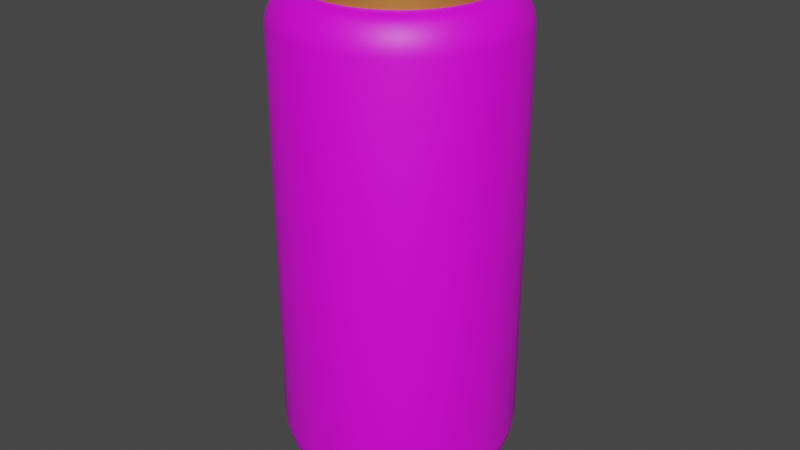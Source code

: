# Source: puszkowe.blend  (saved by Blender 3.2.14; exported with 4.5.12 LTS)
import bpy
from mathutils import Matrix  # noqa: F401  (used for matrix-valued properties, if any)

bpy.ops.wm.read_factory_settings(use_empty=True)
scene = bpy.context.scene
scene.name = 'Scene'

# ---- collections
col_collection = bpy.data.collections.new('Collection'); scene.collection.children.link(col_collection)

# ---- images (referenced by path relative to the original .blend; pixels are not part of the script)
import os
ASSET_DIR = os.environ.get("B2B_ASSET_DIR", "")  # directory of the original .blend (textures are referenced by path, not embedded)
HERE = os.path.dirname(os.path.abspath(__file__))  # packed textures are extracted next to this script under _unpacked/

def load_image(name, relpath, width, height, colorspace="sRGB"):
    """Load a texture the original file referenced (path relative to the .blend, or extracted next to this script)."""
    p = next((c for c in (os.path.join(HERE, relpath), os.path.join(ASSET_DIR, relpath)) if relpath and os.path.exists(c)), "")
    if p:
        img = bpy.data.images.load(p, check_existing=True)
        img.name = name
    else:  # same state as the original file: an image datablock whose file is absent (Cycles renders it pink)
        img = bpy.data.images.new(name, width, height)
        img.source = "FILE"
        img.filepath = "//" + (relpath or name)
    img.colorspace_settings.name = colorspace
    return img
img_puszkowe_png_001 = load_image('puszkowe.png.001', 'puszkowe.png', 1024, 1024, 'sRGB')

# ---- materials (node trees are filled in below, after node groups)
mat_material_001 = bpy.data.materials.new('Material.001')
mat_material_001.use_transparent_shadow = False
mat_material_002 = bpy.data.materials.new('Material.002')
mat_material_002.use_transparent_shadow = False

# ---- node groups
ng_auto_smooth = bpy.data.node_groups.new('Auto Smooth', 'GeometryNodeTree')
_s = ng_auto_smooth.interface.new_socket(name='Geometry', in_out='OUTPUT', socket_type='NodeSocketGeometry')
_s = ng_auto_smooth.interface.new_socket(name='Geometry', in_out='INPUT', socket_type='NodeSocketGeometry')
_s = ng_auto_smooth.interface.new_socket(name='Angle', in_out='INPUT', socket_type='NodeSocketFloat')
_s.subtype = 'ANGLE'
_s.min_value = 0.0
_s.max_value = 3.142
ng_auto_smooth.is_modifier = True
_N = ng_auto_smooth.nodes; _L = ng_auto_smooth.links
n0 = _N.new('NodeGroupOutput'); n0.name = 'Group Output'; n0.location = (480, -100)
n1 = _N.new('NodeGroupInput'); n1.name = 'Group Input'; n1.location = (-420, -300)
n2 = _N.new('NodeGroupInput'); n2.name = 'Group Input.001'; n2.location = (-60, -100)
n3 = _N.new('GeometryNodeSetShadeSmooth'); n3.name = 'Set Shade Smooth'; n3.location = (120, -100)
n3.domain = 'EDGE'
n4 = _N.new('GeometryNodeSetShadeSmooth'); n4.name = 'Set Shade Smooth.001'; n4.location = (300, -100)
n5 = _N.new('GeometryNodeInputMeshEdgeAngle'); n5.name = 'Edge Angle'; n5.location = (-420, -220)
n6 = _N.new('GeometryNodeInputEdgeSmooth'); n6.name = 'Is Edge Smooth'; n6.location = (-60, -160)
n7 = _N.new('GeometryNodeInputShadeSmooth'); n7.name = 'Is Face Smooth'; n7.location = (-240, -340)
n8 = _N.new('FunctionNodeBooleanMath'); n8.name = 'Boolean Math'; n8.location = (-60, -220)
n9 = _N.new('FunctionNodeCompare'); n9.name = 'Compare'; n9.location = (-240, -180)
n9.operation = 'LESS_EQUAL'
_L.new(n5.outputs[0], n9.inputs[0])
_L.new(n4.outputs[0], n0.inputs[0])
_L.new(n1.outputs[1], n9.inputs[1])
_L.new(n9.outputs[0], n8.inputs[0])
_L.new(n7.outputs[0], n8.inputs[1])
_L.new(n2.outputs[0], n3.inputs[0])
_L.new(n6.outputs[0], n3.inputs[1])
_L.new(n3.outputs[0], n4.inputs[0])
_L.new(n8.outputs[0], n3.inputs[2])
n0.is_active_output = True

# ---- material node trees
mat_material_001.use_nodes = True; mat_material_001.node_tree.nodes.clear()
_N = mat_material_001.node_tree.nodes; _L = mat_material_001.node_tree.links
n0 = _N.new('ShaderNodeBsdfPrincipled'); n0.name = 'Principled BSDF'; n0.location = (10, 300)
n0.distribution = 'GGX'
n0.subsurface_method = 'RANDOM_WALK_SKIN'
n0.inputs[3].default_value = 1.45
n0.inputs[27].default_value = (0.0, 0.0, 0.0, 1.0)
n0.inputs[28].default_value = 1.0
n1 = _N.new('ShaderNodeOutputMaterial'); n1.name = 'Material Output'; n1.location = (300, 300)
n2 = _N.new('ShaderNodeTexImage'); n2.name = 'Image Texture'; n2.location = (-357, 185)
n2.image = img_puszkowe_png_001
_L.new(n0.outputs[0], n1.inputs[0])
_L.new(n2.outputs[0], n0.inputs[0])
n1.is_active_output = True
mat_material_002.use_nodes = True; mat_material_002.node_tree.nodes.clear()
_N = mat_material_002.node_tree.nodes; _L = mat_material_002.node_tree.links
n0 = _N.new('ShaderNodeBsdfPrincipled'); n0.name = 'Principled BSDF'; n0.location = (10, 300)
n0.distribution = 'GGX'
n0.subsurface_method = 'RANDOM_WALK_SKIN'
n0.inputs[0].default_value = (0.65, 0.3099, 0.06346, 1.0)
n0.inputs[1].default_value = 0.7165
n0.inputs[2].default_value = 0.689
n0.inputs[3].default_value = 1.45
n0.inputs[13].default_value = 0.003937
n0.inputs[27].default_value = (0.0, 0.0, 0.0, 1.0)
n0.inputs[28].default_value = 1.0
n1 = _N.new('ShaderNodeOutputMaterial'); n1.name = 'Material Output'; n1.location = (300, 300)
_L.new(n0.outputs[0], n1.inputs[0])
n1.is_active_output = True

# ---- world
world_world = bpy.data.worlds.new('World'); scene.world = world_world
world_world.use_nodes = True; world_world.node_tree.nodes.clear()
_N = world_world.node_tree.nodes; _L = world_world.node_tree.links
n0 = _N.new('ShaderNodeOutputWorld'); n0.name = 'World Output'; n0.location = (300, 300)
n1 = _N.new('ShaderNodeBackground'); n1.name = 'Background'; n1.location = (10, 300)
n1.inputs[0].default_value = (0.05088, 0.05088, 0.05088, 1.0)
_L.new(n1.outputs[0], n0.inputs[0])
n0.is_active_output = True
world_world.color = (0.05088, 0.05088, 0.05088)
world_world.use_sun_shadow = False
world_world.sun_shadow_jitter_overblur = 0.0

# ---- meshes
me_cylinder = bpy.data.meshes.new('Cylinder')
me_cylinder.from_pydata([(3.674e-09, 0.934, -1.065), (0.0, -0.2655, 1.147), (0.1822, 0.9161, -1.065), (0.1822, 0.9161, 1.065), (0.05532, -0.2711, 1.147), (6.178e-09, 0.934, 1.065), (0.1069, -0.2876, 1.147), (0.3574, 0.8629, -1.065), (0.3574, 0.8629, 1.065), (0.1511, -0.3139, 1.147), (0.5189, 0.7766, -1.065), (0.5189, 0.7766, 1.065), (0.6604, 0.6604, -1.065), (0.1851, -0.3481, 1.147), (0.6604, 0.6604, 1.065), (0.2065, -0.3879, 1.147), (0.7766, 0.5189, -1.065), (0.7766, 0.5189, 1.065), (0.2137, -0.4306, 1.147), (0.8629, 0.3574, -1.065), (0.8629, 0.3574, 1.065), (0.2065, -0.4733, 1.147), (0.9161, 0.1822, -1.065), (0.9161, 0.1822, 1.065), (0.934, -4.127e-08, -1.065), (0.1851, -0.5132, 1.147), (0.934, -4.127e-08, 1.065), (0.9161, -0.1822, -1.065), (0.1511, -0.5473, 1.147), (0.9161, -0.1822, 1.065), (0.1069, -0.5736, 1.147), (0.8629, -0.3574, -1.065), (0.8629, -0.3574, 1.065), (0.7766, -0.5189, -1.065), (0.05532, -0.5901, 1.147), (0.7766, -0.5189, 1.065), (0.6604, -0.6604, -1.065), (-1.869e-08, -0.5957, 1.147), (0.6604, -0.6604, 1.065), (0.5189, -0.7766, -1.065), (-0.05532, -0.5901, 1.147), (0.5189, -0.7766, 1.065), (-0.1069, -0.5736, 1.147), (0.3574, -0.8629, -1.065), (0.3574, -0.8629, 1.065), (-0.1511, -0.5473, 1.147), (0.1822, -0.9161, -1.065), (0.1822, -0.9161, 1.065), (-0.1851, -0.5132, 1.147), (-7.798e-08, -0.934, -1.065), (-7.548e-08, -0.934, 1.065), (-0.2065, -0.4733, 1.147), (-0.1822, -0.9161, -1.065), (-0.1822, -0.9161, 1.065), (-0.2137, -0.4306, 1.147), (-0.3574, -0.8629, -1.065), (-0.3574, -0.8629, 1.065), (-0.5189, -0.7766, -1.065), (-0.2065, -0.3879, 1.147), (-0.5189, -0.7766, 1.065), (-0.1851, -0.3481, 1.147), (-0.6604, -0.6604, -1.065), (-0.6604, -0.6604, 1.065), (-0.7766, -0.5189, -1.065), (-0.1511, -0.3139, 1.147), (-0.7766, -0.5189, 1.065), (-0.1069, -0.2876, 1.147), (-0.8629, -0.3574, -1.065), (-0.8629, -0.3574, 1.065), (-0.05532, -0.2711, 1.147), (-0.9161, -0.1822, -1.065), (-0.9161, -0.1822, 1.065), (-0.934, 1.069e-08, -1.065), (-0.934, 1.069e-08, 1.065), (-0.9161, 0.1822, -1.065), (-0.9161, 0.1822, 1.065), (-0.8629, 0.3574, -1.065), (-0.8629, 0.3574, 1.065), (-0.7766, 0.5189, -1.065), (-0.7766, 0.5189, 1.065), (-0.6604, 0.6604, -1.065), (-0.6604, 0.6604, 1.065), (-0.5189, 0.7766, -1.065), (-0.5189, 0.7766, 1.065), (-0.3574, 0.8629, -1.065), (-0.3574, 0.8629, 1.065), (-0.1822, 0.9161, -1.065), (-0.1822, 0.9161, 1.065), (6.396e-09, 0.9024, -1.089), (0.176, 0.885, -1.089), (0.176, 0.885, 1.089), (7.26e-09, 0.9024, 1.089), (0.3453, 0.8337, -1.089), (0.3453, 0.8337, 1.089), (0.5013, 0.7503, -1.089), (0.5013, 0.7503, 1.089), (0.6381, 0.6381, -1.089), (0.6381, 0.6381, 1.089), (0.7503, 0.5013, -1.089), (0.7503, 0.5013, 1.089), (0.8337, 0.3453, -1.089), (0.8337, 0.3453, 1.089), (0.885, 0.176, -1.089), (0.885, 0.176, 1.089), (0.9024, -4.048e-08, -1.089), (0.9024, -4.095e-08, 1.089), (0.885, -0.176, -1.089), (0.885, -0.176, 1.089), (0.8337, -0.3453, -1.089), (0.8337, -0.3453, 1.089), (0.7503, -0.5013, -1.089), (0.7503, -0.5013, 1.089), (0.6381, -0.6381, -1.089), (0.6381, -0.6381, 1.089), (0.5013, -0.7503, -1.089), (0.5013, -0.7503, 1.089), (0.3453, -0.8337, -1.089), (0.3453, -0.8337, 1.089), (0.176, -0.885, -1.089), (0.176, -0.885, 1.089), (-7.249e-08, -0.9024, -1.089), (-7.163e-08, -0.9024, 1.089), (-0.176, -0.885, -1.089), (-0.176, -0.885, 1.089), (-0.3453, -0.8337, -1.089), (-0.3453, -0.8337, 1.089), (-0.5013, -0.7503, -1.089), (-0.5013, -0.7503, 1.089), (-0.6381, -0.6381, -1.089), (-0.6381, -0.6381, 1.089), (-0.7503, -0.5013, -1.089), (-0.7503, -0.5013, 1.089), (-0.8337, -0.3453, -1.089), (-0.8337, -0.3453, 1.089), (-0.885, -0.176, -1.089), (-0.885, -0.176, 1.089), (-0.9024, 9.726e-09, -1.089), (-0.9024, 9.258e-09, 1.089), (-0.885, 0.176, -1.089), (-0.885, 0.176, 1.089), (-0.8337, 0.3453, -1.089), (-0.8337, 0.3453, 1.089), (-0.7503, 0.5013, -1.089), (-0.7503, 0.5013, 1.089), (-0.6381, 0.6381, -1.089), (-0.6381, 0.6381, 1.089), (-0.5013, 0.7503, -1.089), (-0.5013, 0.7503, 1.089), (-0.3453, 0.8337, -1.089), (-0.3453, 0.8337, 1.089), (-0.176, 0.885, -1.089), (-0.176, 0.885, 1.089), (8.454e-09, 0.9024, -1.119), (0.176, 0.885, -1.119), (0.1482, 0.7452, 1.119), (7.59e-09, 0.7598, 1.119), (0.3453, 0.8337, -1.119), (0.2908, 0.7019, 1.119), (0.5013, 0.7503, -1.119), (0.4221, 0.6317, 1.119), (0.6381, 0.6381, -1.119), (0.5372, 0.5372, 1.119), (0.7503, 0.5013, -1.119), (0.6317, 0.4221, 1.119), (0.8337, 0.3453, -1.119), (0.7019, 0.2908, 1.119), (0.885, 0.176, -1.119), (0.7452, 0.1482, 1.119), (0.9024, -4.02e-08, -1.119), (0.7598, -3.555e-08, 1.119), (0.885, -0.176, -1.119), (0.7452, -0.1482, 1.119), (0.8337, -0.3453, -1.119), (0.7019, -0.2908, 1.119), (0.7503, -0.5013, -1.119), (0.6317, -0.4221, 1.119), (0.6381, -0.6381, -1.119), (0.5372, -0.5372, 1.119), (0.5013, -0.7503, -1.119), (0.4221, -0.6317, 1.119), (0.3453, -0.8337, -1.119), (0.2908, -0.7019, 1.119), (0.176, -0.885, -1.119), (0.1482, -0.7452, 1.119), (-7.043e-08, -0.9024, -1.119), (-6.349e-08, -0.7598, 1.119), (-0.176, -0.885, -1.119), (-0.1482, -0.7452, 1.119), (-0.3453, -0.8337, -1.119), (-0.2908, -0.7019, 1.119), (-0.5013, -0.7503, -1.119), (-0.4221, -0.6317, 1.119), (-0.6381, -0.6381, -1.119), (-0.5372, -0.5372, 1.119), (-0.7503, -0.5013, -1.119), (-0.6317, -0.4221, 1.119), (-0.8337, -0.3453, -1.119), (-0.7019, -0.2908, 1.119), (-0.885, -0.176, -1.119), (-0.7452, -0.1482, 1.119), (-0.9024, 1e-08, -1.119), (-0.7598, 8.3e-09, 1.119), (-0.885, 0.176, -1.119), (-0.7452, 0.1482, 1.119), (-0.8337, 0.3453, -1.119), (-0.7019, 0.2908, 1.119), (-0.7503, 0.5013, -1.119), (-0.6317, 0.4221, 1.119), (-0.6381, 0.6381, -1.119), (-0.5372, 0.5372, 1.119), (-0.5013, 0.7503, -1.119), (-0.4221, 0.6317, 1.119), (-0.3453, 0.8337, -1.119), (-0.2908, 0.7019, 1.119), (-0.176, 0.885, -1.119), (-0.1482, 0.7452, 1.119), (0.1651, 0.8302, 1.119), (4.995e-09, 0.8464, 1.119), (0.3239, 0.782, 1.119), (0.4702, 0.7038, 1.119), (0.5985, 0.5985, 1.119), (0.7038, 0.4702, 1.119), (0.782, 0.3239, 1.119), (0.8302, 0.1651, 1.119), (0.8464, -3.879e-08, 1.119), (0.8302, -0.1651, 1.119), (0.782, -0.3239, 1.119), (0.7038, -0.4702, 1.119), (0.5985, -0.5985, 1.119), (0.4702, -0.7038, 1.119), (0.3239, -0.782, 1.119), (0.1651, -0.8302, 1.119), (-6.9e-08, -0.8464, 1.119), (-0.1651, -0.8302, 1.119), (-0.3239, -0.782, 1.119), (-0.4702, -0.7038, 1.119), (-0.5985, -0.5985, 1.119), (-0.7038, -0.4702, 1.119), (-0.782, -0.3239, 1.119), (-0.8302, -0.1651, 1.119), (-0.8464, 8.3e-09, 1.119), (-0.8302, 0.1651, 1.119), (-0.782, 0.3239, 1.119), (-0.7038, 0.4702, 1.119), (-0.5985, 0.5985, 1.119), (-0.4702, 0.7038, 1.119), (-0.3239, 0.782, 1.119), (-0.1651, 0.8302, 1.119), (0.1415, 0.7112, 1.16), (3.912e-09, 0.7251, 1.16), (0.2775, 0.6699, 1.16), (0.4028, 0.6029, 1.16), (0.5127, 0.5127, 1.16), (0.6029, 0.4028, 1.16), (0.6699, 0.2775, 1.16), (0.7112, 0.1415, 1.16), (0.7251, -3.444e-08, 1.16), (0.7112, -0.1415, 1.16), (0.6699, -0.2775, 1.16), (0.6029, -0.4028, 1.16), (0.5127, -0.5127, 1.16), (0.4028, -0.6029, 1.16), (0.2775, -0.6699, 1.16), (0.1415, -0.7112, 1.16), (-6.561e-08, -0.7251, 1.16), (-0.1415, -0.7112, 1.16), (-0.2775, -0.6699, 1.16), (-0.4028, -0.6029, 1.16), (-0.5127, -0.5127, 1.16), (-0.6029, -0.4028, 1.16), (-0.6699, -0.2775, 1.16), (-0.7112, -0.1415, 1.16), (-0.7251, 8.366e-09, 1.16), (-0.7112, 0.1415, 1.16), (-0.6699, 0.2775, 1.16), (-0.6029, 0.4028, 1.16), (-0.5127, 0.5127, 1.16), (-0.4028, 0.6029, 1.16), (-0.2775, 0.6699, 1.16), (-0.1415, 0.7112, 1.16), (0.1482, 0.7452, 1.16), (3.133e-09, 0.7598, 1.16), (0.2908, 0.7019, 1.16), (0.4221, 0.6317, 1.16), (0.5372, 0.5372, 1.16), (0.6317, 0.4221, 1.16), (0.7019, 0.2908, 1.16), (0.7452, 0.1482, 1.16), (0.7598, -3.535e-08, 1.16), (0.7452, -0.1482, 1.16), (0.7019, -0.2908, 1.16), (0.6317, -0.4221, 1.16), (0.5372, -0.5372, 1.16), (0.4221, -0.6317, 1.16), (0.2908, -0.7019, 1.16), (0.1482, -0.7452, 1.16), (-6.794e-08, -0.7598, 1.16), (-0.1482, -0.7452, 1.16), (-0.2908, -0.7019, 1.16), (-0.4221, -0.6317, 1.16), (-0.5372, -0.5372, 1.16), (-0.6317, -0.4221, 1.16), (-0.7019, -0.2908, 1.16), (-0.7452, -0.1482, 1.16), (-0.7598, 8.495e-09, 1.16), (-0.7452, 0.1482, 1.16), (-0.7019, 0.2908, 1.16), (-0.6317, 0.4221, 1.16), (-0.5372, 0.5372, 1.16), (-0.4221, 0.6317, 1.16), (-0.2908, 0.7019, 1.16), (-0.1482, 0.7452, 1.16), (0.1415, 0.7112, 1.151), (9.159e-10, 0.7251, 1.151), (0.2775, 0.6699, 1.151), (0.4028, 0.6029, 1.151), (0.5127, 0.5127, 1.151), (0.6029, 0.4028, 1.151), (0.6699, 0.2775, 1.151), (0.7112, 0.1415, 1.151), (0.7251, -3.449e-08, 1.151), (0.7112, -0.1415, 1.151), (0.6699, -0.2775, 1.151), (0.6029, -0.4028, 1.151), (0.5127, -0.5127, 1.151), (0.4028, -0.6029, 1.151), (0.2775, -0.6699, 1.151), (0.1415, -0.7112, 1.151), (-6.86e-08, -0.7251, 1.151), (-0.1415, -0.7112, 1.151), (-0.2775, -0.6699, 1.151), (-0.4028, -0.6029, 1.151), (-0.5127, -0.5127, 1.151), (-0.6029, -0.4028, 1.151), (-0.6699, -0.2775, 1.151), (-0.7112, -0.1415, 1.151), (-0.7251, 8.32e-09, 1.151), (-0.7112, 0.1415, 1.151), (-0.6699, 0.2775, 1.151), (-0.6029, 0.4028, 1.151), (-0.5127, 0.5127, 1.151), (-0.4028, 0.6029, 1.151), (-0.2775, 0.6699, 1.151), (-0.1415, 0.7112, 1.151), (0.0, 1.0, 0.9707), (1.957e-09, 0.9791, 1.021), (0.191, 0.9603, 1.021), (0.1951, 0.9808, 0.9707), (0.3747, 0.9046, 1.021), (0.3827, 0.9239, 0.9707), (0.544, 0.8141, 1.021), (0.5556, 0.8315, 0.9707), (0.6923, 0.6923, 1.021), (0.7071, 0.7071, 0.9707), (0.8141, 0.544, 1.021), (0.8315, 0.5556, 0.9707), (0.9046, 0.3747, 1.021), (0.9239, 0.3827, 0.9707), (0.9603, 0.191, 1.021), (0.9808, 0.1951, 0.9707), (0.9791, -4.294e-08, 1.021), (1.0, -4.371e-08, 0.9707), (0.9603, -0.191, 1.021), (0.9808, -0.1951, 0.9707), (0.9046, -0.3747, 1.021), (0.9239, -0.3827, 0.9707), (0.8141, -0.544, 1.021), (0.8315, -0.5556, 0.9707), (0.6923, -0.6923, 1.021), (0.7071, -0.7071, 0.9707), (0.544, -0.8141, 1.021), (0.5556, -0.8315, 0.9707), (0.3747, -0.9046, 1.021), (0.3827, -0.9239, 0.9707), (0.191, -0.9603, 1.021), (0.1951, -0.9808, 0.9707), (-8.364e-08, -0.9791, 1.021), (-8.742e-08, -1.0, 0.9707), (-0.191, -0.9603, 1.021), (-0.1951, -0.9808, 0.9707), (-0.3747, -0.9046, 1.021), (-0.3827, -0.9239, 0.9707), (-0.544, -0.8141, 1.021), (-0.5556, -0.8315, 0.9707), (-0.6923, -0.6923, 1.021), (-0.7071, -0.7071, 0.9707), (-0.8141, -0.544, 1.021), (-0.8315, -0.5556, 0.9707), (-0.9046, -0.3747, 1.021), (-0.9239, -0.3827, 0.9707), (-0.9603, -0.191, 1.021), (-0.9808, -0.1951, 0.9707), (-0.9791, 1.153e-08, 1.021), (-1.0, 1.192e-08, 0.9707), (-0.9603, 0.191, 1.021), (-0.9808, 0.1951, 0.9707), (-0.9046, 0.3747, 1.021), (-0.9239, 0.3827, 0.9707), (-0.8141, 0.544, 1.021), (-0.8315, 0.5556, 0.9707), (-0.6923, 0.6923, 1.021), (-0.7071, 0.7071, 0.9707), (-0.544, 0.8141, 1.021), (-0.5556, 0.8315, 0.9707), (-0.3747, 0.9046, 1.021), (-0.3827, 0.9239, 0.9707), (-0.191, 0.9603, 1.021), (-0.1951, 0.9808, 0.9707), (1.981e-09, 0.9644, -1.035), (0.0, 1.0, -0.9501), (0.1951, 0.9808, -0.9501), (0.1881, 0.9459, -1.035), (0.3827, 0.9239, -0.9501), (0.3691, 0.891, -1.035), (0.5556, 0.8315, -0.9501), (0.5358, 0.8019, -1.035), (0.7071, 0.7071, -0.9501), (0.6819, 0.6819, -1.035), (0.8315, 0.5556, -0.9501), (0.8019, 0.5358, -1.035), (0.9239, 0.3827, -0.9501), (0.891, 0.3691, -1.035), (0.9808, 0.1951, -0.9501), (0.9459, 0.1881, -1.035), (1.0, -4.371e-08, -0.9501), (0.9644, -4.24e-08, -1.035), (0.9808, -0.1951, -0.9501), (0.9459, -0.1881, -1.035), (0.9239, -0.3827, -0.9501), (0.891, -0.3691, -1.035), (0.8315, -0.5556, -0.9501), (0.8019, -0.5358, -1.035), (0.7071, -0.7071, -0.9501), (0.6819, -0.6819, -1.035), (0.5556, -0.8315, -0.9501), (0.5358, -0.8019, -1.035), (0.3827, -0.9239, -0.9501), (0.3691, -0.891, -1.035), (0.1951, -0.9808, -0.9501), (0.1881, -0.9459, -1.035), (-8.742e-08, -1.0, -0.9501), (-8.233e-08, -0.9644, -1.035), (-0.1951, -0.9808, -0.9501), (-0.1881, -0.9459, -1.035), (-0.3827, -0.9239, -0.9501), (-0.3691, -0.891, -1.035), (-0.5556, -0.8315, -0.9501), (-0.5358, -0.8019, -1.035), (-0.7071, -0.7071, -0.9501), (-0.6819, -0.6819, -1.035), (-0.8315, -0.5556, -0.9501), (-0.8019, -0.5358, -1.035), (-0.9239, -0.3827, -0.9501), (-0.891, -0.3691, -1.035), (-0.9808, -0.1951, -0.9501), (-0.9459, -0.1881, -1.035), (-1.0, 1.192e-08, -0.9501), (-0.9644, 1.126e-08, -1.035), (-0.9808, 0.1951, -0.9501), (-0.9459, 0.1881, -1.035), (-0.9239, 0.3827, -0.9501), (-0.891, 0.3691, -1.035), (-0.8315, 0.5556, -0.9501), (-0.8019, 0.5358, -1.035), (-0.7071, 0.7071, -0.9501), (-0.6819, 0.6819, -1.035), (-0.5556, 0.8315, -0.9501), (-0.5358, 0.8019, -1.035), (-0.3827, 0.9239, -0.9501), (-0.3691, 0.891, -1.035), (-0.1951, 0.9808, -0.9501), (-0.1881, 0.9459, -1.035), (-0.05532, -0.5901, 1.151), (0.05532, -0.5901, 1.151), (-1.869e-08, -0.5957, 1.151), (0.1511, -0.5473, 1.151), (0.2065, -0.4733, 1.151), (0.1069, -0.5736, 1.151), (0.1851, -0.5132, 1.151), (-0.2137, -0.4306, 1.151), (-0.2065, -0.4733, 1.151), (-0.2065, -0.3879, 1.151), (-0.1851, -0.3481, 1.151), (-0.1511, -0.3139, 1.151), (-0.1511, -0.5473, 1.151), (-0.1524, -0.546, 1.151), (-0.1851, -0.5132, 1.151), (-0.1069, -0.5736, 1.151), (-0.05532, -0.2711, 1.151), (-0.1069, -0.2876, 1.151), (0.05532, -0.2711, 1.151), (0.1511, -0.3139, 1.151), (0.1069, -0.2876, 1.151), (0.2065, -0.3879, 1.151), (0.2137, -0.4306, 1.151), (0.1851, -0.3481, 1.151), (0.0, -0.2655, 1.151), (0.07154, 0.1126, 1.149), (0.142, 0.00565, 1.149), (0.09377, 0.1044, 1.149), (0.1182, 0.08125, 1.149), (0.1358, 0.04656, 1.149), (0.142, 0.00565, 1.158), (0.07154, 0.1126, 1.158), (0.1358, 0.04656, 1.158), (0.1182, 0.08125, 1.158), (0.09377, 0.1044, 1.158), (0.142, -0.2578, 1.149), (0.1358, -0.2987, 1.149), (0.1182, -0.3334, 1.149), (0.09377, -0.3565, 1.149), (0.142, -0.2578, 1.158), (0.09377, -0.3565, 1.158), (0.1182, -0.3334, 1.158), (0.1358, -0.2987, 1.158), (-0.142, 0.00565, 1.149), (-0.07154, 0.1126, 1.149), (-0.1358, 0.04656, 1.149), (-0.1182, 0.08125, 1.149), (-0.09377, 0.1044, 1.149), (-0.07154, 0.1126, 1.158), (-0.142, 0.00565, 1.158), (-0.09377, 0.1044, 1.158), (-0.1182, 0.08125, 1.158), (-0.1358, 0.04656, 1.158), (-0.142, -0.2578, 1.149), (-0.09377, -0.3565, 1.149), (-0.1182, -0.3334, 1.149), (-0.1358, -0.2987, 1.149), (-0.142, -0.2578, 1.158), (-0.1358, -0.2987, 1.158), (-0.1182, -0.3334, 1.158), (-0.09377, -0.3565, 1.158), (0.06353, -0.3839, 1.149), (0.01411, -0.405, 1.149), (0.03937, -0.3988, 1.149), (0.01411, -0.405, 1.158), (0.06353, -0.3839, 1.158), (0.03937, -0.3988, 1.158), (-0.01411, -0.405, 1.149), (-0.06353, -0.3839, 1.149), (-0.03937, -0.3988, 1.149), (-0.06353, -0.3839, 1.158), (-0.01411, -0.405, 1.158), (-0.03937, -0.3988, 1.158), (0.0715, 0.0504, 1.158), (0.0258, 0.07439, 1.158), (0.05011, 0.06517, 1.158), (-0.05011, 0.06517, 1.158), (-0.07028, 0.05124, 1.158), (-0.0258, 0.07439, 1.158), (-0.0715, 0.0504, 1.158), (-0.08873, 0.03095, 1.158), (-8.371e-09, 0.07752, 1.158), (0.107, -0.04329, 1.158), (0.107, -0.0173, 1.158), (0.1008, 0.007935, 1.158), (0.1008, -0.06853, 1.158), (0.0715, -0.111, 1.158), (0.0258, -0.135, 1.158), (0.05011, -0.1258, 1.158), (0.08873, 0.03095, 1.158), (0.08873, -0.09155, 1.158), (1.054e-09, -0.1381, 1.158), (-0.0258, -0.135, 1.158), (-0.0715, -0.111, 1.158), (-0.05011, -0.1258, 1.158), (-0.08873, -0.09155, 1.158), (-0.107, -0.04329, 1.158), (-0.107, -0.0173, 1.158), (-0.1008, 0.007935, 1.158), (-0.1008, -0.06853, 1.158), (0.08873, 0.03095, 1.149), (0.05122, 0.0644, 1.149), (0.05011, 0.06517, 1.149), (0.0715, 0.0504, 1.149), (-8.371e-09, 0.07752, 1.149), (-0.05011, 0.06517, 1.149), (-0.0715, 0.0504, 1.149), (-0.0258, 0.07439, 1.149), (0.0258, 0.07439, 1.149), (0.107, -0.04329, 1.149), (0.107, -0.0173, 1.149), (0.1008, 0.007935, 1.149), (0.1008, -0.06853, 1.149), (0.0258, -0.135, 1.149), (0.05011, -0.1258, 1.149), (0.0715, -0.111, 1.149), (0.08873, -0.09155, 1.149), (-0.0258, -0.135, 1.149), (-0.05011, -0.1258, 1.149), (-0.0715, -0.111, 1.149), (-0.08873, -0.09155, 1.149), (-0.107, -0.04329, 1.149), (-0.107, -0.0173, 1.149), (-0.08873, 0.03095, 1.149), (-0.1008, 0.007935, 1.149), (-0.1008, -0.06853, 1.149), (1.054e-09, -0.1381, 1.149)], [], [(471, 408, 0, 86), (348, 346, 3, 8), (350, 348, 8, 11), (352, 350, 11, 14), (354, 352, 14, 17), (356, 354, 17, 20), (358, 356, 20, 23), (360, 358, 23, 26), (362, 360, 26, 29), (364, 362, 29, 32), (366, 364, 32, 35), (368, 366, 35, 38), (370, 368, 38, 41), (372, 370, 41, 44), (374, 372, 44, 47), (376, 374, 47, 50), (378, 376, 50, 53), (380, 378, 53, 56), (382, 380, 56, 59), (384, 382, 59, 62), (386, 384, 62, 65), (388, 386, 65, 68), (390, 388, 68, 71), (392, 390, 71, 73), (394, 392, 73, 75), (396, 394, 75, 77), (398, 396, 77, 79), (400, 398, 79, 81), (402, 400, 81, 83), (404, 402, 83, 85), (439, 441, 49, 46), (406, 404, 85, 87), (345, 406, 87, 5), (413, 415, 10, 7), (46, 49, 120, 118), (80, 82, 146, 144), (423, 425, 24, 22), (457, 459, 74, 72), (441, 443, 52, 49), (459, 461, 76, 74), (420, 357, 359, 422), (438, 375, 377, 440), (425, 427, 27, 24), (456, 393, 395, 458), (443, 445, 55, 52), (461, 463, 78, 76), (422, 359, 361, 424), (440, 377, 379, 442), (427, 429, 31, 27), (458, 395, 397, 460), (445, 447, 57, 55), (463, 465, 80, 78), (424, 361, 363, 426), (442, 379, 381, 444), (429, 431, 33, 31), (470, 407, 344, 409), (460, 397, 399, 462), (447, 449, 61, 57), (408, 411, 2, 0), (465, 467, 82, 80), (426, 363, 365, 428), (444, 381, 383, 446), (431, 433, 36, 33), (462, 399, 401, 464), (449, 451, 63, 61), (410, 347, 349, 412), (467, 469, 84, 82), (428, 365, 367, 430), (415, 417, 12, 10), (446, 383, 385, 448), (433, 435, 39, 36), (464, 401, 403, 466), (451, 453, 67, 63), (412, 349, 351, 414), (469, 471, 86, 84), (430, 367, 369, 432), (417, 419, 16, 12), (448, 385, 387, 450), (435, 437, 43, 39), (466, 403, 405, 468), (453, 455, 70, 67), (414, 351, 353, 416), (432, 369, 371, 434), (419, 421, 19, 16), (450, 387, 389, 452), (436, 373, 375, 438), (468, 405, 407, 470), (454, 391, 393, 456), (416, 353, 355, 418), (434, 371, 373, 436), (421, 423, 22, 19), (452, 389, 391, 454), (437, 439, 46, 43), (411, 413, 7, 2), (455, 457, 72, 70), (418, 355, 357, 420), (130, 132, 196, 194), (105, 103, 223, 224), (7, 10, 94, 92), (83, 81, 145, 147), (50, 47, 119, 121), (11, 8, 93, 95), (82, 84, 148, 146), (49, 52, 122, 120), (10, 12, 96, 94), (85, 83, 147, 149), (53, 50, 121, 123), (14, 11, 95, 97), (84, 86, 150, 148), (52, 55, 124, 122), (12, 16, 98, 96), (87, 85, 149, 151), (56, 53, 123, 125), (17, 14, 97, 99), (86, 0, 88, 150), (55, 57, 126, 124), (16, 19, 100, 98), (5, 87, 151, 91), (59, 56, 125, 127), (20, 17, 99, 101), (57, 61, 128, 126), (19, 22, 102, 100), (62, 59, 127, 129), (23, 20, 101, 103), (61, 63, 130, 128), (22, 24, 104, 102), (65, 62, 129, 131), (26, 23, 103, 105), (63, 67, 132, 130), (24, 27, 106, 104), (68, 65, 131, 133), (29, 26, 105, 107), (67, 70, 134, 132), (27, 31, 108, 106), (71, 68, 133, 135), (32, 29, 107, 109), (70, 72, 136, 134), (31, 33, 110, 108), (73, 71, 135, 137), (35, 32, 109, 111), (72, 74, 138, 136), (33, 36, 112, 110), (75, 73, 137, 139), (38, 35, 111, 113), (74, 76, 140, 138), (36, 39, 114, 112), (77, 75, 139, 141), (41, 38, 113, 115), (76, 78, 142, 140), (39, 43, 116, 114), (0, 2, 89, 88), (79, 77, 141, 143), (44, 41, 115, 117), (3, 5, 91, 90), (78, 80, 144, 142), (43, 46, 118, 116), (2, 7, 92, 89), (81, 79, 143, 145), (47, 44, 117, 119), (8, 3, 90, 93), (191, 189, 298, 299), (214, 152, 153, 156, 158, 160, 162, 164, 166, 168, 170, 172, 174, 176, 178, 180, 182, 184, 186, 188, 190, 192, 194, 196, 198, 200, 202, 204, 206, 208, 210, 212), (104, 106, 170, 168), (133, 131, 237, 238), (107, 105, 224, 225), (132, 134, 198, 196), (106, 108, 172, 170), (135, 133, 238, 239), (109, 107, 225, 226), (134, 136, 200, 198), (108, 110, 174, 172), (137, 135, 239, 240), (111, 109, 226, 227), (136, 138, 202, 200), (110, 112, 176, 174), (139, 137, 240, 241), (113, 111, 227, 228), (138, 140, 204, 202), (112, 114, 178, 176), (141, 139, 241, 242), (115, 113, 228, 229), (140, 142, 206, 204), (114, 116, 180, 178), (88, 89, 153, 152), (143, 141, 242, 243), (117, 115, 229, 230), (90, 91, 217, 216), (142, 144, 208, 206), (116, 118, 182, 180), (89, 92, 156, 153), (145, 143, 243, 244), (119, 117, 230, 231), (93, 90, 216, 218), (144, 146, 210, 208), (118, 120, 184, 182), (92, 94, 158, 156), (147, 145, 244, 245), (121, 119, 231, 232), (95, 93, 218, 219), (146, 148, 212, 210), (120, 122, 186, 184), (94, 96, 160, 158), (149, 147, 245, 246), (123, 121, 232, 233), (97, 95, 219, 220), (148, 150, 214, 212), (122, 124, 188, 186), (96, 98, 162, 160), (151, 149, 246, 247), (125, 123, 233, 234), (99, 97, 220, 221), (150, 88, 152, 214), (124, 126, 190, 188), (98, 100, 164, 162), (91, 151, 247, 217), (127, 125, 234, 235), (101, 99, 221, 222), (126, 128, 192, 190), (100, 102, 166, 164), (129, 127, 235, 236), (103, 101, 222, 223), (128, 130, 194, 192), (102, 104, 168, 166), (131, 129, 236, 237), (155, 154, 216, 217), (154, 157, 218, 216), (157, 159, 219, 218), (159, 161, 220, 219), (161, 163, 221, 220), (163, 165, 222, 221), (165, 167, 223, 222), (167, 169, 224, 223), (169, 171, 225, 224), (171, 173, 226, 225), (173, 175, 227, 226), (175, 177, 228, 227), (177, 179, 229, 228), (179, 181, 230, 229), (181, 183, 231, 230), (183, 185, 232, 231), (185, 187, 233, 232), (187, 189, 234, 233), (189, 191, 235, 234), (191, 193, 236, 235), (193, 195, 237, 236), (195, 197, 238, 237), (197, 199, 239, 238), (199, 201, 240, 239), (201, 203, 241, 240), (203, 205, 242, 241), (205, 207, 243, 242), (207, 209, 244, 243), (209, 211, 245, 244), (211, 213, 246, 245), (213, 215, 247, 246), (215, 155, 217, 247), (254, 253, 317, 318), (165, 163, 285, 286), (193, 191, 299, 300), (167, 165, 286, 287), (195, 193, 300, 301), (169, 167, 287, 288), (197, 195, 301, 302), (171, 169, 288, 289), (199, 197, 302, 303), (173, 171, 289, 290), (201, 199, 303, 304), (175, 173, 290, 291), (203, 201, 304, 305), (177, 175, 291, 292), (205, 203, 305, 306), (179, 177, 292, 293), (207, 205, 306, 307), (181, 179, 293, 294), (154, 155, 281, 280), (209, 207, 307, 308), (183, 181, 294, 295), (157, 154, 280, 282), (211, 209, 308, 309), (185, 183, 295, 296), (159, 157, 282, 283), (213, 211, 309, 310), (187, 185, 296, 297), (161, 159, 283, 284), (215, 213, 310, 311), (189, 187, 297, 298), (163, 161, 284, 285), (155, 215, 311, 281), (249, 248, 280, 281), (248, 250, 282, 280), (250, 251, 283, 282), (251, 252, 284, 283), (252, 253, 285, 284), (253, 254, 286, 285), (254, 255, 287, 286), (255, 256, 288, 287), (256, 257, 289, 288), (257, 258, 290, 289), (258, 259, 291, 290), (259, 260, 292, 291), (260, 261, 293, 292), (261, 262, 294, 293), (262, 263, 295, 294), (263, 264, 296, 295), (264, 265, 297, 296), (265, 266, 298, 297), (266, 267, 299, 298), (267, 268, 300, 299), (268, 269, 301, 300), (269, 270, 302, 301), (270, 271, 303, 302), (271, 272, 304, 303), (272, 273, 305, 304), (273, 274, 306, 305), (274, 275, 307, 306), (275, 276, 308, 307), (276, 277, 309, 308), (277, 278, 310, 309), (278, 279, 311, 310), (279, 249, 281, 311), (475, 326, 325, 324, 323, 322, 321, 320, 319, 318, 317, 316, 315, 314, 312, 313, 343, 342, 341, 340, 339, 338, 337, 336, 335, 334, 333, 332, 331, 330, 485, 486, 480, 479, 481, 482, 483, 489, 488, 496, 490, 492, 491, 495, 493, 494, 476, 478), (484, 485, 330, 329, 328, 327, 326, 475, 477, 473, 474, 472, 487), (268, 267, 331, 332), (255, 254, 318, 319), (269, 268, 332, 333), (256, 255, 319, 320), (270, 269, 333, 334), (257, 256, 320, 321), (271, 270, 334, 335), (258, 257, 321, 322), (272, 271, 335, 336), (259, 258, 322, 323), (273, 272, 336, 337), (260, 259, 323, 324), (274, 273, 337, 338), (261, 260, 324, 325), (275, 274, 338, 339), (262, 261, 325, 326), (248, 249, 313, 312), (276, 275, 339, 340), (263, 262, 326, 327), (250, 248, 312, 314), (277, 276, 340, 341), (264, 263, 327, 328), (251, 250, 314, 315), (278, 277, 341, 342), (265, 264, 328, 329), (252, 251, 315, 316), (279, 278, 342, 343), (266, 265, 329, 330), (253, 252, 316, 317), (249, 279, 343, 313), (267, 266, 330, 331), (347, 344, 345, 346), (349, 347, 346, 348), (351, 349, 348, 350), (353, 351, 350, 352), (355, 353, 352, 354), (357, 355, 354, 356), (359, 357, 356, 358), (361, 359, 358, 360), (363, 361, 360, 362), (365, 363, 362, 364), (367, 365, 364, 366), (369, 367, 366, 368), (371, 369, 368, 370), (373, 371, 370, 372), (375, 373, 372, 374), (377, 375, 374, 376), (379, 377, 376, 378), (381, 379, 378, 380), (383, 381, 380, 382), (385, 383, 382, 384), (387, 385, 384, 386), (389, 387, 386, 388), (391, 389, 388, 390), (393, 391, 390, 392), (395, 393, 392, 394), (397, 395, 394, 396), (399, 397, 396, 398), (401, 399, 398, 400), (403, 401, 400, 402), (405, 403, 402, 404), (407, 405, 404, 406), (344, 407, 406, 345), (346, 345, 5, 3), (409, 410, 411, 408), (410, 412, 413, 411), (412, 414, 415, 413), (414, 416, 417, 415), (416, 418, 419, 417), (418, 420, 421, 419), (420, 422, 423, 421), (422, 424, 425, 423), (424, 426, 427, 425), (426, 428, 429, 427), (428, 430, 431, 429), (430, 432, 433, 431), (432, 434, 435, 433), (434, 436, 437, 435), (436, 438, 439, 437), (438, 440, 441, 439), (440, 442, 443, 441), (442, 444, 445, 443), (444, 446, 447, 445), (446, 448, 449, 447), (448, 450, 451, 449), (450, 452, 453, 451), (452, 454, 455, 453), (454, 456, 457, 455), (456, 458, 459, 457), (458, 460, 461, 459), (460, 462, 463, 461), (462, 464, 465, 463), (464, 466, 467, 465), (466, 468, 469, 467), (468, 470, 471, 469), (470, 409, 408, 471), (409, 344, 347, 410), (496, 1, 4, 490), (490, 4, 6, 492), (492, 6, 9, 491), (9, 13, 495, 491), (13, 15, 493, 495), (15, 18, 494, 493), (18, 21, 476, 494), (21, 25, 478, 476), (25, 28, 475, 478), (28, 30, 477, 475), (30, 34, 473, 477), (34, 37, 474, 473), (37, 40, 472, 474), (40, 42, 487, 472), (42, 45, 484, 487), (484, 45, 48, 486, 485), (486, 48, 51, 480), (480, 51, 54, 479), (479, 54, 58, 481), (481, 58, 60, 482), (482, 60, 64, 483), (483, 64, 66, 489), (489, 66, 69, 488), (488, 69, 1, 496), (51, 48, 45, 42, 40, 37, 34, 30, 28, 25, 21, 18, 15, 13, 9, 6, 4, 1, 69, 66, 64, 60, 58, 54), (516, 520, 503, 497), (525, 529, 521, 515), (532, 526, 540, 542), (498, 502, 511, 507), (520, 522, 523, 524, 521, 569, 570, 552, 551, 549), (521, 529, 530, 531, 532, 542, 544, 543, 536, 538, 537, 512, 513, 514, 511, 502, 504, 505, 506, 503, 520, 549, 548, 550, 553, 546, 547, 545, 561, 556, 555, 554, 557, 562, 558, 560, 559, 563, 564, 566, 565, 567, 571, 568, 569), (497, 503, 506, 499), (499, 506, 505, 500), (500, 505, 504, 501), (501, 504, 502, 498), (575, 573, 497, 499, 500, 501, 498, 582, 583, 572), (498, 507, 508, 509, 510, 533, 535, 534, 539, 541, 540, 526, 527, 528, 525, 515, 517, 518, 519, 516, 497, 573, 574, 580, 576, 579, 577, 578, 595, 596, 594, 593, 597, 592, 591, 590, 589, 598, 585, 586, 587, 588, 584, 581, 582), (512, 510, 509, 513), (513, 509, 508, 514), (514, 508, 507, 511), (529, 525, 528, 530), (530, 528, 527, 531), (531, 527, 526, 532), (520, 516, 519, 522), (522, 519, 518, 523), (523, 518, 517, 524), (524, 517, 515, 521), (534, 536, 543, 539), (536, 534, 535, 538), (538, 535, 533, 537), (539, 543, 544, 541), (541, 544, 542, 540), (537, 533, 510, 512), (589, 564, 563, 598), (590, 566, 564, 589), (591, 565, 566, 590), (592, 567, 565, 591), (571, 567, 592, 597), (568, 571, 597, 593), (569, 568, 593, 594), (570, 569, 594, 596), (552, 570, 596, 595), (551, 552, 595, 578), (548, 549, 551, 578, 577), (550, 548, 577, 579), (553, 550, 579, 576), (546, 553, 576, 580), (547, 546, 580, 574), (545, 547, 574, 573, 575), (561, 545, 575, 572), (583, 556, 561, 572), (582, 555, 556, 583), (581, 554, 555, 582), (584, 557, 554, 581), (588, 562, 557, 584), (587, 558, 562, 588), (586, 560, 558, 587), (585, 559, 560, 586), (598, 563, 559, 585)])
me_cylinder.polygons.foreach_set('use_smooth', [True] * 498)
me_cylinder.polygons.foreach_set('material_index', [0, 0, 0, 0, 0, 0, 0, 0, 0, 0, 0, 0, 0, 0, 0, 0, 0, 0, 0, 0, 0, 0, 0, 0, 0, 0, 0, 0, 0, 0, 0, 0, 0, 0, 0, 0, 0, 0, 0, 0, 0, 0, 0, 0, 0, 0, 0, 0, 0, 0, 0, 0, 0, 0, 0, 0, 0, 0, 0, 0, 0, 0, 0, 0, 0, 0, 0, 0, 0, 0, 0, 0, 0, 0, 0, 0, 0, 0, 0, 0, 0, 0, 0, 0, 0, 0, 0, 0, 0, 0, 0, 0, 0, 0, 0, 0, 1, 0, 0, 0, 0, 0, 0, 0, 0, 0, 0, 0, 0, 0, 0, 0, 0, 0, 0, 0, 0, 0, 0, 0, 0, 0, 0, 0, 0, 0, 0, 0, 0, 0, 0, 0, 0, 0, 0, 0, 0, 0, 0, 0, 0, 0, 0, 0, 0, 0, 0, 0, 0, 0, 0, 0, 0, 0, 0, 0, 0, 0, 0, 0, 1, 1, 1, 0, 0, 1, 1, 0, 0, 1, 1, 0, 0, 1, 1, 0, 0, 1, 1, 0, 0, 1, 1, 1, 0, 0, 0, 1, 1, 1, 0, 0, 0, 1, 1, 1, 0, 0, 0, 1, 1, 1, 0, 0, 0, 1, 1, 1, 0, 0, 0, 1, 1, 1, 0, 0, 0, 1, 1, 0, 0, 1, 1, 0, 0, 0, 0, 0, 0, 0, 0, 0, 0, 0, 0, 0, 0, 0, 0, 0, 0, 0, 0, 0, 0, 0, 0, 0, 0, 0, 0, 0, 0, 0, 0, 0, 1, 1, 1, 1, 1, 1, 1, 1, 1, 1, 1, 1, 1, 1, 1, 1, 1, 1, 1, 1, 1, 1, 1, 1, 1, 1, 1, 1, 1, 1, 1, 1, 1, 1, 1, 1, 1, 1, 1, 1, 1, 1, 1, 1, 1, 1, 1, 1, 1, 1, 1, 1, 1, 1, 1, 1, 1, 1, 1, 1, 1, 1, 1, 1, 1, 1, 1, 1, 1, 1, 1, 1, 1, 1, 1, 1, 1, 1, 1, 1, 1, 1, 1, 1, 1, 1, 1, 1, 1, 1, 1, 1, 1, 1, 1, 1, 1, 0, 0, 0, 0, 0, 0, 0, 0, 0, 0, 0, 0, 0, 0, 0, 0, 0, 0, 0, 0, 0, 0, 0, 0, 0, 0, 0, 0, 0, 0, 0, 0, 0, 0, 0, 0, 0, 0, 0, 0, 0, 0, 0, 0, 0, 0, 0, 0, 0, 0, 0, 0, 0, 0, 0, 0, 0, 0, 0, 0, 0, 0, 0, 0, 0, 0, 1, 1, 1, 1, 1, 1, 1, 1, 1, 1, 1, 1, 1, 1, 1, 1, 1, 1, 1, 1, 1, 1, 1, 1, 1, 1, 1, 1, 1, 1, 1, 1, 1, 1, 1, 1, 1, 1, 1, 1, 1, 1, 1, 1, 1, 1, 1, 1, 1, 1, 1, 1, 1, 1, 1, 1, 1, 1, 1, 1, 1, 1, 1, 1, 1, 1, 1, 1, 1, 1, 1, 1, 1, 1, 1, 1, 1, 1, 1])
_uv = me_cylinder.uv_layers.new(name='UVMap')
_uv.uv.foreach_set('vector', [0.03125, 0.1539, 0.0, 0.1539, 0.0, 0.1539, 0.03125, 0.1539, 0.9375, 0.6891, 0.9688, 0.6891, 0.9688, 0.6891, 0.9375, 0.6891, 0.9062, 0.6891, 0.9375, 0.6891, 0.9375, 0.6891, 0.9062, 0.6891, 0.875, 0.6891, 0.9062, 0.6891, 0.9062, 0.6891, 0.875, 0.6891, 0.8438, 0.6891, 0.875, 0.6891, 0.875, 0.6891, 0.8438, 0.6891, 0.8125, 0.6891, 0.8438, 0.6891, 0.8438, 0.6891, 0.8125, 0.6891, 0.7813, 0.6891, 0.8125, 0.6891, 0.8125, 0.6891, 0.7813, 0.6891, 0.75, 0.6891, 0.7813, 0.6891, 0.7813, 0.6891, 0.75, 0.6891, 0.7188, 0.6891, 0.75, 0.6891, 0.75, 0.6891, 0.7188, 0.6891, 0.6875, 0.6891, 0.7188, 0.6891, 0.7188, 0.6891, 0.6875, 0.6891, 0.6562, 0.6891, 0.6875, 0.6891, 0.6875, 0.6891, 0.6562, 0.6891, 0.625, 0.6891, 0.6562, 0.6891, 0.6562, 0.6891, 0.625, 0.6891, 0.5938, 0.6891, 0.625, 0.6891, 0.625, 0.6891, 0.5938, 0.6891, 0.5625, 0.6891, 0.5938, 0.6891, 0.5938, 0.6891, 0.5625, 0.6891, 0.5312, 0.6891, 0.5625, 0.6891, 0.5625, 0.6891, 0.5312, 0.6891, 0.5, 0.6891, 0.5312, 0.6891, 0.5312, 0.6891, 0.5, 0.6891, 0.4688, 0.6891, 0.5, 0.6891, 0.5, 0.6891, 0.4688, 0.6891, 0.4375, 0.6891, 0.4688, 0.6891, 0.4688, 0.6891, 0.4375, 0.6891, 0.4062, 0.6891, 0.4375, 0.6891, 0.4375, 0.6891, 0.4062, 0.6891, 0.375, 0.6891, 0.4062, 0.6891, 0.4062, 0.6891, 0.375, 0.6891, 0.3438, 0.6891, 0.375, 0.6891, 0.375, 0.6891, 0.3438, 0.6891, 0.3125, 0.6891, 0.3438, 0.6891, 0.3438, 0.6891, 0.3125, 0.6891, 0.2812, 0.6891, 0.3125, 0.6891, 0.3125, 0.6891, 0.2812, 0.6891, 0.25, 0.6891, 0.2812, 0.6891, 0.2812, 0.6891, 0.25, 0.6891, 0.2188, 0.6891, 0.25, 0.6891, 0.25, 0.6891, 0.2188, 0.6891, 0.1875, 0.6891, 0.2188, 0.6891, 0.2188, 0.6891, 0.1875, 0.6891, 0.1562, 0.6891, 0.1875, 0.6891, 0.1875, 0.6891, 0.1562, 0.6891, 0.125, 0.6891, 0.1562, 0.6891, 0.1562, 0.6891, 0.125, 0.6891, 0.09375, 0.6891, 0.125, 0.6891, 0.125, 0.6891, 0.09375, 0.6891, 0.0625, 0.6891, 0.09375, 0.6891, 0.09375, 0.6891, 0.0625, 0.6891, 0.5312, 0.1539, 0.5, 0.1539, 0.5, 0.1539, 0.5312, 0.1539, 0.03125, 0.6891, 0.0625, 0.6891, 0.0625, 0.6891, 0.03125, 0.6891, 0.0, 0.6891, 0.03125, 0.6891, 0.03125, 0.6891, 0.0, 0.6891, 0.9375, 0.1539, 0.9062, 0.1539, 0.9062, 0.1539, 0.9375, 0.1539, 0.5312, 0.1539, 0.5, 0.1539, 0.5, 0.1539, 0.5312, 0.1539, 0.125, 0.1539, 0.09375, 0.1539, 0.09375, 0.1539, 0.125, 0.1539, 0.7813, 0.1539, 0.75, 0.1539, 0.75, 0.1539, 0.7813, 0.1539, 0.25, 0.1539, 0.2188, 0.1539, 0.2188, 0.1539, 0.25, 0.1539, 0.5, 0.1539, 0.4688, 0.1539, 0.4688, 0.1539, 0.5, 0.1539, 0.2188, 0.1539, 0.1875, 0.1539, 0.1875, 0.1539, 0.2188, 0.1539, 0.8125, 0.1673, 0.8125, 0.6813, 0.7813, 0.6813, 0.7813, 0.1673, 0.5312, 0.1673, 0.5312, 0.6813, 0.5, 0.6813, 0.5, 0.1673, 0.75, 0.1539, 0.7188, 0.1539, 0.7188, 0.1539, 0.75, 0.1539, 0.25, 0.1673, 0.25, 0.6813, 0.2188, 0.6813, 0.2188, 0.1673, 0.4688, 0.1539, 0.4375, 0.1539, 0.4375, 0.1539, 0.4688, 0.1539, 0.1875, 0.1539, 0.1562, 0.1539, 0.1562, 0.1539, 0.1875, 0.1539, 0.7813, 0.1673, 0.7813, 0.6813, 0.75, 0.6813, 0.75, 0.1673, 0.5, 0.1673, 0.5, 0.6813, 0.4688, 0.6813, 0.4688, 0.1673, 0.7188, 0.1539, 0.6875, 0.1539, 0.6875, 0.1539, 0.7188, 0.1539, 0.2188, 0.1673, 0.2188, 0.6813, 0.1875, 0.6813, 0.1875, 0.1673, 0.4375, 0.1539, 0.4062, 0.1539, 0.4062, 0.1539, 0.4375, 0.1539, 0.1562, 0.1539, 0.125, 0.1539, 0.125, 0.1539, 0.1562, 0.1539, 0.75, 0.1673, 0.75, 0.6813, 0.7187, 0.6813, 0.7188, 0.1673, 0.4688, 0.1673, 0.4688, 0.6813, 0.4375, 0.6813, 0.4375, 0.1673, 0.6875, 0.1539, 0.6562, 0.1539, 0.6562, 0.1539, 0.6875, 0.1539, 0.03125, 0.1673, 0.03125, 0.6813, 0.0, 0.6813, 0.0, 0.1673, 0.1875, 0.1673, 0.1875, 0.6813, 0.1562, 0.6813, 0.1562, 0.1673, 0.4062, 0.1539, 0.375, 0.1539, 0.375, 0.1539, 0.4062, 0.1539, 1.0, 0.1539, 0.9688, 0.1539, 0.9688, 0.1539, 1.0, 0.1539, 0.125, 0.1539, 0.09375, 0.1539, 0.09375, 0.1539, 0.125, 0.1539, 0.7188, 0.1673, 0.7187, 0.6813, 0.6875, 0.6813, 0.6875, 0.1673, 0.4375, 0.1673, 0.4375, 0.6813, 0.4062, 0.6813, 0.4062, 0.1673, 0.6562, 0.1539, 0.625, 0.1539, 0.625, 0.1539, 0.6562, 0.1539, 0.1562, 0.1673, 0.1562, 0.6813, 0.125, 0.6813, 0.125, 0.1673, 0.375, 0.1539, 0.3438, 0.1539, 0.3438, 0.1539, 0.375, 0.1539, 0.9688, 0.1673, 0.9688, 0.6813, 0.9375, 0.6813, 0.9375, 0.1673, 0.09375, 0.1539, 0.0625, 0.1539, 0.0625, 0.1539, 0.09375, 0.1539, 0.6875, 0.1673, 0.6875, 0.6813, 0.6562, 0.6813, 0.6562, 0.1673, 0.9062, 0.1539, 0.875, 0.1539, 0.875, 0.1539, 0.9062, 0.1539, 0.4062, 0.1673, 0.4062, 0.6813, 0.375, 0.6813, 0.375, 0.1673, 0.625, 0.1539, 0.5938, 0.1539, 0.5938, 0.1539, 0.625, 0.1539, 0.125, 0.1673, 0.125, 0.6813, 0.09375, 0.6813, 0.09375, 0.1673, 0.3438, 0.1539, 0.3125, 0.1539, 0.3125, 0.1539, 0.3438, 0.1539, 0.9375, 0.1673, 0.9375, 0.6813, 0.9062, 0.6813, 0.9062, 0.1673, 0.0625, 0.1539, 0.03125, 0.1539, 0.03125, 0.1539, 0.0625, 0.1539, 0.6562, 0.1673, 0.6562, 0.6813, 0.625, 0.6813, 0.625, 0.1673, 0.875, 0.1539, 0.8438, 0.1539, 0.8438, 0.1539, 0.875, 0.1539, 0.375, 0.1673, 0.375, 0.6813, 0.3437, 0.6813, 0.3438, 0.1673, 0.5938, 0.1539, 0.5625, 0.1539, 0.5625, 0.1539, 0.5938, 0.1539, 0.09375, 0.1673, 0.09375, 0.6813, 0.0625, 0.6813, 0.0625, 0.1673, 0.3125, 0.1539, 0.2812, 0.1539, 0.2812, 0.1539, 0.3125, 0.1539, 0.9062, 0.1673, 0.9062, 0.6813, 0.875, 0.6813, 0.875, 0.1673, 0.625, 0.1673, 0.625, 0.6813, 0.5938, 0.6813, 0.5938, 0.1673, 0.8438, 0.1539, 0.8125, 0.1539, 0.8125, 0.1539, 0.8438, 0.1539, 0.3438, 0.1673, 0.3437, 0.6813, 0.3125, 0.6813, 0.3125, 0.1673, 0.5625, 0.1673, 0.5625, 0.6813, 0.5312, 0.6813, 0.5312, 0.1673, 0.0625, 0.1673, 0.0625, 0.6813, 0.03125, 0.6813, 0.03125, 0.1673, 0.2812, 0.1673, 0.2812, 0.6813, 0.25, 0.6813, 0.25, 0.1673, 0.875, 0.1673, 0.875, 0.6813, 0.8438, 0.6813, 0.8438, 0.1673, 0.5938, 0.1673, 0.5938, 0.6813, 0.5625, 0.6813, 0.5625, 0.1673, 0.8125, 0.1539, 0.7813, 0.1539, 0.7813, 0.1539, 0.8125, 0.1539, 0.3125, 0.1673, 0.3125, 0.6813, 0.2812, 0.6813, 0.2812, 0.1673, 0.5625, 0.1539, 0.5312, 0.1539, 0.5312, 0.1539, 0.5625, 0.1539, 0.9688, 0.1539, 0.9375, 0.1539, 0.9375, 0.1539, 0.9688, 0.1539, 0.2812, 0.1539, 0.25, 0.1539, 0.25, 0.1539, 0.2812, 0.1539, 0.8438, 0.1673, 0.8438, 0.6813, 0.8125, 0.6813, 0.8125, 0.1673, 0.3438, 0.5, 0.3125, 0.5, 0.3125, 0.5, 0.3438, 0.5, 0.75, 0.6891, 0.7813, 0.6891, 0.7813, 0.6891, 0.75, 0.6891, 0.9375, 0.1539, 0.9062, 0.1539, 0.9062, 0.1539, 0.9375, 0.1539, 0.09375, 0.6891, 0.125, 0.6891, 0.125, 0.6891, 0.09375, 0.6891, 0.5, 0.6891, 0.5312, 0.6891, 0.5312, 0.6891, 0.5, 0.6891, 0.9062, 0.6891, 0.9375, 0.6891, 0.9375, 0.6891, 0.9062, 0.6891, 0.09375, 0.1539, 0.0625, 0.1539, 0.0625, 0.1539, 0.09375, 0.1539, 0.5, 0.1539, 0.4688, 0.1539, 0.4688, 0.1539, 0.5, 0.1539, 0.9062, 0.1539, 0.875, 0.1539, 0.875, 0.1539, 0.9062, 0.1539, 0.0625, 0.6891, 0.09375, 0.6891, 0.09375, 0.6891, 0.0625, 0.6891, 0.4688, 0.6891, 0.5, 0.6891, 0.5, 0.6891, 0.4688, 0.6891, 0.875, 0.6891, 0.9062, 0.6891, 0.9062, 0.6891, 0.875, 0.6891, 0.0625, 0.1539, 0.03125, 0.1539, 0.03125, 0.1539, 0.0625, 0.1539, 0.4688, 0.1539, 0.4375, 0.1539, 0.4375, 0.1539, 0.4688, 0.1539, 0.875, 0.1539, 0.8438, 0.1539, 0.8438, 0.1539, 0.875, 0.1539, 0.03125, 0.6891, 0.0625, 0.6891, 0.0625, 0.6891, 0.03125, 0.6891, 0.4375, 0.6891, 0.4688, 0.6891, 0.4688, 0.6891, 0.4375, 0.6891, 0.8438, 0.6891, 0.875, 0.6891, 0.875, 0.6891, 0.8438, 0.6891, 0.03125, 0.1539, 0.0, 0.1539, 0.0, 0.1539, 0.03125, 0.1539, 0.4375, 0.1539, 0.4062, 0.1539, 0.4062, 0.1539, 0.4375, 0.1539, 0.8438, 0.1539, 0.8125, 0.1539, 0.8125, 0.1539, 0.8438, 0.1539, 0.0, 0.6891, 0.03125, 0.6891, 0.03125, 0.6891, 0.0, 0.6891, 0.4062, 0.6891, 0.4375, 0.6891, 0.4375, 0.6891, 0.4062, 0.6891, 0.8125, 0.6891, 0.8438, 0.6891, 0.8438, 0.6891, 0.8125, 0.6891, 0.4062, 0.1539, 0.375, 0.1539, 0.375, 0.1539, 0.4062, 0.1539, 0.8125, 0.1539, 0.7813, 0.1539, 0.7813, 0.1539, 0.8125, 0.1539, 0.375, 0.6891, 0.4062, 0.6891, 0.4062, 0.6891, 0.375, 0.6891, 0.7813, 0.6891, 0.8125, 0.6891, 0.8125, 0.6891, 0.7813, 0.6891, 0.375, 0.1539, 0.3438, 0.1539, 0.3438, 0.1539, 0.375, 0.1539, 0.7813, 0.1539, 0.75, 0.1539, 0.75, 0.1539, 0.7813, 0.1539, 0.3438, 0.6891, 0.375, 0.6891, 0.375, 0.6891, 0.3438, 0.6891, 0.75, 0.6891, 0.7813, 0.6891, 0.7813, 0.6891, 0.75, 0.6891, 0.3438, 0.1539, 0.3125, 0.1539, 0.3125, 0.1539, 0.3438, 0.1539, 0.75, 0.1539, 0.7188, 0.1539, 0.7188, 0.1539, 0.75, 0.1539, 0.3125, 0.6891, 0.3438, 0.6891, 0.3438, 0.6891, 0.3125, 0.6891, 0.7188, 0.6891, 0.75, 0.6891, 0.75, 0.6891, 0.7188, 0.6891, 0.3125, 0.1539, 0.2812, 0.1539, 0.2812, 0.1539, 0.3125, 0.1539, 0.7188, 0.1539, 0.6875, 0.1539, 0.6875, 0.1539, 0.7188, 0.1539, 0.2812, 0.6891, 0.3125, 0.6891, 0.3125, 0.6891, 0.2812, 0.6891, 0.6875, 0.6891, 0.7188, 0.6891, 0.7188, 0.6891, 0.6875, 0.6891, 0.2812, 0.1539, 0.25, 0.1539, 0.25, 0.1539, 0.2812, 0.1539, 0.6875, 0.1539, 0.6562, 0.1539, 0.6562, 0.1539, 0.6875, 0.1539, 0.25, 0.6891, 0.2812, 0.6891, 0.2812, 0.6891, 0.25, 0.6891, 0.6562, 0.6891, 0.6875, 0.6891, 0.6875, 0.6891, 0.6562, 0.6891, 0.25, 0.1539, 0.2188, 0.1539, 0.2188, 0.1539, 0.25, 0.1539, 0.6562, 0.1539, 0.625, 0.1539, 0.625, 0.1539, 0.6562, 0.1539, 0.2188, 0.6891, 0.25, 0.6891, 0.25, 0.6891, 0.2188, 0.6891, 0.625, 0.6891, 0.6562, 0.6891, 0.6562, 0.6891, 0.625, 0.6891, 0.2188, 0.1539, 0.1875, 0.1539, 0.1875, 0.1539, 0.2188, 0.1539, 0.625, 0.1539, 0.5938, 0.1539, 0.5938, 0.1539, 0.625, 0.1539, 0.1875, 0.6891, 0.2188, 0.6891, 0.2188, 0.6891, 0.1875, 0.6891, 0.5938, 0.6891, 0.625, 0.6891, 0.625, 0.6891, 0.5938, 0.6891, 0.1875, 0.1539, 0.1562, 0.1539, 0.1562, 0.1539, 0.1875, 0.1539, 0.5938, 0.1539, 0.5625, 0.1539, 0.5625, 0.1539, 0.5938, 0.1539, 1.0, 0.1539, 0.9688, 0.1539, 0.9688, 0.1539, 1.0, 0.1539, 0.1562, 0.6891, 0.1875, 0.6891, 0.1875, 0.6891, 0.1562, 0.6891, 0.5625, 0.6891, 0.5938, 0.6891, 0.5938, 0.6891, 0.5625, 0.6891, 0.9688, 0.6891, 1.0, 0.6891, 1.0, 0.6891, 0.9688, 0.6891, 0.1562, 0.1539, 0.125, 0.1539, 0.125, 0.1539, 0.1562, 0.1539, 0.5625, 0.1539, 0.5312, 0.1539, 0.5312, 0.1539, 0.5625, 0.1539, 0.9688, 0.1539, 0.9375, 0.1539, 0.9375, 0.1539, 0.9688, 0.1539, 0.125, 0.6891, 0.1562, 0.6891, 0.1562, 0.6891, 0.125, 0.6891, 0.5312, 0.6891, 0.5625, 0.6891, 0.5625, 0.6891, 0.5312, 0.6891, 0.9375, 0.6891, 0.9688, 0.6891, 0.9688, 0.6891, 0.9375, 0.6891, 0.1303, 0.07088, 0.1676, 0.05097, 0.1676, 0.05097, 0.1303, 0.07088, 0.7032, 0.4854, 0.75, 0.49, 0.7968, 0.4854, 0.8418, 0.4717, 0.8833, 0.4496, 0.9197, 0.4197, 0.9496, 0.3833, 0.9717, 0.3418, 0.9854, 0.2968, 0.99, 0.25, 0.9854, 0.2032, 0.9717, 0.1582, 0.9496, 0.1167, 0.9197, 0.08029, 0.8833, 0.05045, 0.8418, 0.02827, 0.7968, 0.01461, 0.75, 0.01, 0.7032, 0.01461, 0.6582, 0.02827, 0.6167, 0.05045, 0.5803, 0.08029, 0.5504, 0.1167, 0.5283, 0.1582, 0.5146, 0.2032, 0.51, 0.25, 0.5146, 0.2968, 0.5283, 0.3418, 0.5504, 0.3833, 0.5803, 0.4197, 0.6167, 0.4496, 0.6582, 0.4717, 0.75, 0.5, 0.7188, 0.5, 0.7188, 0.5, 0.75, 0.5, 0.3125, 0.6891, 0.3438, 0.6891, 0.3438, 0.6891, 0.3125, 0.6891, 0.7188, 0.6891, 0.75, 0.6891, 0.75, 0.6891, 0.7188, 0.6891, 0.3125, 0.5, 0.2812, 0.5, 0.2812, 0.5, 0.3125, 0.5, 0.7188, 0.5, 0.6875, 0.5, 0.6875, 0.5, 0.7188, 0.5, 0.2812, 0.6891, 0.3125, 0.6891, 0.3125, 0.6891, 0.2812, 0.6891, 0.6875, 0.6891, 0.7188, 0.6891, 0.7188, 0.6891, 0.6875, 0.6891, 0.2812, 0.5, 0.25, 0.5, 0.25, 0.5, 0.2812, 0.5, 0.6875, 0.5, 0.6562, 0.5, 0.6562, 0.5, 0.6875, 0.5, 0.25, 0.6891, 0.2812, 0.6891, 0.2812, 0.6891, 0.25, 0.6891, 0.6562, 0.6891, 0.6875, 0.6891, 0.6875, 0.6891, 0.6562, 0.6891, 0.25, 0.5, 0.2188, 0.5, 0.2188, 0.5, 0.25, 0.5, 0.6562, 0.5, 0.625, 0.5, 0.625, 0.5, 0.6562, 0.5, 0.2188, 0.6891, 0.25, 0.6891, 0.25, 0.6891, 0.2188, 0.6891, 0.625, 0.6891, 0.6562, 0.6891, 0.6562, 0.6891, 0.625, 0.6891, 0.2188, 0.5, 0.1875, 0.5, 0.1875, 0.5, 0.2188, 0.5, 0.625, 0.5, 0.5938, 0.5, 0.5938, 0.5, 0.625, 0.5, 0.1875, 0.6891, 0.2188, 0.6891, 0.2188, 0.6891, 0.1875, 0.6891, 0.5938, 0.6891, 0.625, 0.6891, 0.625, 0.6891, 0.5938, 0.6891, 0.1875, 0.5, 0.1562, 0.5, 0.1562, 0.5, 0.1875, 0.5, 0.5938, 0.5, 0.5625, 0.5, 0.5625, 0.5, 0.5938, 0.5, 1.0, 0.5, 0.9688, 0.5, 0.9688, 0.5, 1.0, 0.5, 0.1562, 0.6891, 0.1875, 0.6891, 0.1875, 0.6891, 0.1562, 0.6891, 0.5625, 0.6891, 0.5938, 0.6891, 0.5938, 0.6891, 0.5625, 0.6891, 0.9688, 0.6891, 1.0, 0.6891, 1.0, 0.6891, 0.9688, 0.6891, 0.1562, 0.5, 0.125, 0.5, 0.125, 0.5, 0.1562, 0.5, 0.5625, 0.5, 0.5312, 0.5, 0.5312, 0.5, 0.5625, 0.5, 0.9688, 0.5, 0.9375, 0.5, 0.9375, 0.5, 0.9688, 0.5, 0.125, 0.6891, 0.1562, 0.6891, 0.1562, 0.6891, 0.125, 0.6891, 0.5312, 0.6891, 0.5625, 0.6891, 0.5625, 0.6891, 0.5312, 0.6891, 0.9375, 0.6891, 0.9688, 0.6891, 0.9688, 0.6891, 0.9375, 0.6891, 0.125, 0.5, 0.09375, 0.5, 0.09375, 0.5, 0.125, 0.5, 0.5312, 0.5, 0.5, 0.5, 0.5, 0.5, 0.5312, 0.5, 0.9375, 0.5, 0.9062, 0.5, 0.9062, 0.5, 0.9375, 0.5, 0.09375, 0.6891, 0.125, 0.6891, 0.125, 0.6891, 0.09375, 0.6891, 0.5, 0.6891, 0.5312, 0.6891, 0.5312, 0.6891, 0.5, 0.6891, 0.9062, 0.6891, 0.9375, 0.6891, 0.9375, 0.6891, 0.9062, 0.6891, 0.09375, 0.5, 0.0625, 0.5, 0.0625, 0.5, 0.09375, 0.5, 0.5, 0.5, 0.4688, 0.5, 0.4688, 0.5, 0.5, 0.5, 0.9062, 0.5, 0.875, 0.5, 0.875, 0.5, 0.9062, 0.5, 0.0625, 0.6891, 0.09375, 0.6891, 0.09375, 0.6891, 0.0625, 0.6891, 0.4688, 0.6891, 0.5, 0.6891, 0.5, 0.6891, 0.4688, 0.6891, 0.875, 0.6891, 0.9062, 0.6891, 0.9062, 0.6891, 0.875, 0.6891, 0.0625, 0.5, 0.03125, 0.5, 0.03125, 0.5, 0.0625, 0.5, 0.4688, 0.5, 0.4375, 0.5, 0.4375, 0.5, 0.4688, 0.5, 0.875, 0.5, 0.8438, 0.5, 0.8438, 0.5, 0.875, 0.5, 0.03125, 0.6891, 0.0625, 0.6891, 0.0625, 0.6891, 0.03125, 0.6891, 0.4375, 0.6891, 0.4688, 0.6891, 0.4688, 0.6891, 0.4375, 0.6891, 0.8438, 0.6891, 0.875, 0.6891, 0.875, 0.6891, 0.8438, 0.6891, 0.03125, 0.5, 0.0, 0.5, 0.0, 0.5, 0.03125, 0.5, 0.4375, 0.5, 0.4062, 0.5, 0.4062, 0.5, 0.4375, 0.5, 0.8438, 0.5, 0.8125, 0.5, 0.8125, 0.5, 0.8438, 0.5, 0.0, 0.6891, 0.03125, 0.6891, 0.03125, 0.6891, 0.0, 0.6891, 0.4062, 0.6891, 0.4375, 0.6891, 0.4375, 0.6891, 0.4062, 0.6891, 0.8125, 0.6891, 0.8438, 0.6891, 0.8438, 0.6891, 0.8125, 0.6891, 0.4062, 0.5, 0.375, 0.5, 0.375, 0.5, 0.4062, 0.5, 0.8125, 0.5, 0.7812, 0.5, 0.7812, 0.5, 0.8125, 0.5, 0.375, 0.6891, 0.4062, 0.6891, 0.4062, 0.6891, 0.375, 0.6891, 0.7813, 0.6891, 0.8125, 0.6891, 0.8125, 0.6891, 0.7813, 0.6891, 0.375, 0.5, 0.3438, 0.5, 0.3438, 0.5, 0.375, 0.5, 0.7812, 0.5, 0.75, 0.5, 0.75, 0.5, 0.7812, 0.5, 0.3438, 0.6891, 0.375, 0.6891, 0.375, 0.6891, 0.3438, 0.6891, 0.1833, 0.7675, 0.2045, 0.7655, 0.2069, 0.7776, 0.1833, 0.7799, 0.2045, 0.7655, 0.2248, 0.7593, 0.2295, 0.7707, 0.2069, 0.7776, 0.2248, 0.7593, 0.2435, 0.7493, 0.2504, 0.7596, 0.2295, 0.7707, 0.2435, 0.7493, 0.2599, 0.7358, 0.2686, 0.7446, 0.2504, 0.7596, 0.2599, 0.7358, 0.2734, 0.7194, 0.2836, 0.7263, 0.2686, 0.7446, 0.2734, 0.7194, 0.2834, 0.7007, 0.2948, 0.7054, 0.2836, 0.7263, 0.2834, 0.7007, 0.2895, 0.6804, 0.3016, 0.6828, 0.2948, 0.7054, 0.2895, 0.6804, 0.2916, 0.6593, 0.304, 0.6593, 0.3016, 0.6828, 0.2916, 0.6593, 0.2895, 0.6381, 0.3016, 0.6357, 0.304, 0.6593, 0.2895, 0.6381, 0.2834, 0.6178, 0.2948, 0.6131, 0.3016, 0.6357, 0.2834, 0.6178, 0.2734, 0.5991, 0.2836, 0.5922, 0.2948, 0.6131, 0.2734, 0.5991, 0.2599, 0.5827, 0.2686, 0.574, 0.2836, 0.5922, 0.2599, 0.5827, 0.2435, 0.5692, 0.2504, 0.559, 0.2686, 0.574, 0.2435, 0.5692, 0.2248, 0.5592, 0.2295, 0.5478, 0.2504, 0.559, 0.2248, 0.5592, 0.2045, 0.5531, 0.2069, 0.5409, 0.2295, 0.5478, 0.2045, 0.5531, 0.1833, 0.551, 0.1833, 0.5386, 0.2069, 0.5409, 0.1833, 0.551, 0.1622, 0.5531, 0.1598, 0.5409, 0.1833, 0.5386, 0.1622, 0.5531, 0.1419, 0.5592, 0.1372, 0.5478, 0.1598, 0.5409, 0.1419, 0.5592, 0.1232, 0.5692, 0.1163, 0.559, 0.1372, 0.5478, 0.1232, 0.5692, 0.1068, 0.5827, 0.09804, 0.574, 0.1163, 0.559, 0.1068, 0.5827, 0.0933, 0.5991, 0.08303, 0.5922, 0.09804, 0.574, 0.0933, 0.5991, 0.0833, 0.6178, 0.07189, 0.6131, 0.08303, 0.5922, 0.0833, 0.6178, 0.07713, 0.6381, 0.06502, 0.6357, 0.07189, 0.6131, 0.07713, 0.6381, 0.07505, 0.6593, 0.0627, 0.6593, 0.06502, 0.6357, 0.07505, 0.6593, 0.07713, 0.6804, 0.06502, 0.6828, 0.0627, 0.6593, 0.07713, 0.6804, 0.0833, 0.7007, 0.07189, 0.7054, 0.06502, 0.6828, 0.0833, 0.7007, 0.0933, 0.7194, 0.08303, 0.7263, 0.07189, 0.7054, 0.0933, 0.7194, 0.1068, 0.7358, 0.09804, 0.7446, 0.08303, 0.7263, 0.1068, 0.7358, 0.1232, 0.7493, 0.1163, 0.7596, 0.09804, 0.7446, 0.1232, 0.7493, 0.1419, 0.7593, 0.1372, 0.7707, 0.1163, 0.7596, 0.1419, 0.7593, 0.1622, 0.7655, 0.1598, 0.7776, 0.1372, 0.7707, 0.1622, 0.7655, 0.1833, 0.7675, 0.1833, 0.7799, 0.1598, 0.7776, 0.44, 0.3287, 0.421, 0.3642, 0.421, 0.3642, 0.44, 0.3287, 0.449, 0.3324, 0.4291, 0.3697, 0.4291, 0.3697, 0.449, 0.3324, 0.09767, 0.09767, 0.1303, 0.07088, 0.1303, 0.07088, 0.09767, 0.09767, 0.4613, 0.292, 0.449, 0.3324, 0.449, 0.3324, 0.4613, 0.292, 0.07088, 0.1303, 0.09767, 0.09767, 0.09767, 0.09767, 0.07088, 0.1303, 0.4654, 0.25, 0.4613, 0.292, 0.4613, 0.292, 0.4654, 0.25, 0.05097, 0.1676, 0.07088, 0.1303, 0.07088, 0.1303, 0.05097, 0.1676, 0.4613, 0.208, 0.4654, 0.25, 0.4654, 0.25, 0.4613, 0.208, 0.03871, 0.208, 0.05097, 0.1676, 0.05097, 0.1676, 0.03871, 0.208, 0.449, 0.1676, 0.4613, 0.208, 0.4613, 0.208, 0.449, 0.1676, 0.03457, 0.25, 0.03871, 0.208, 0.03871, 0.208, 0.03457, 0.25, 0.4291, 0.1303, 0.449, 0.1676, 0.449, 0.1676, 0.4291, 0.1303, 0.03871, 0.292, 0.03457, 0.25, 0.03457, 0.25, 0.03871, 0.292, 0.4023, 0.09767, 0.4291, 0.1303, 0.4291, 0.1303, 0.4023, 0.09767, 0.05097, 0.3324, 0.03871, 0.292, 0.03871, 0.292, 0.05097, 0.3324, 0.3697, 0.07088, 0.4023, 0.09767, 0.4023, 0.09767, 0.3697, 0.07088, 0.07088, 0.3697, 0.05097, 0.3324, 0.05097, 0.3324, 0.07088, 0.3697, 0.3324, 0.05097, 0.3697, 0.07088, 0.3697, 0.07088, 0.3324, 0.05097, 0.292, 0.4613, 0.25, 0.4654, 0.25, 0.4654, 0.292, 0.4613, 0.09767, 0.4023, 0.07088, 0.3697, 0.07088, 0.3697, 0.09767, 0.4023, 0.292, 0.03871, 0.3324, 0.05097, 0.3324, 0.05097, 0.292, 0.03871, 0.3324, 0.449, 0.292, 0.4613, 0.292, 0.4613, 0.3324, 0.449, 0.1303, 0.4291, 0.09767, 0.4023, 0.09767, 0.4023, 0.1303, 0.4291, 0.25, 0.03457, 0.292, 0.03871, 0.292, 0.03871, 0.25, 0.03457, 0.3697, 0.4291, 0.3324, 0.449, 0.3324, 0.449, 0.3697, 0.4291, 0.1676, 0.449, 0.1303, 0.4291, 0.1303, 0.4291, 0.1676, 0.449, 0.208, 0.03871, 0.25, 0.03457, 0.25, 0.03457, 0.208, 0.03871, 0.4023, 0.4023, 0.3697, 0.4291, 0.3697, 0.4291, 0.4023, 0.4023, 0.208, 0.4613, 0.1676, 0.449, 0.1676, 0.449, 0.208, 0.4613, 0.1676, 0.05097, 0.208, 0.03871, 0.208, 0.03871, 0.1676, 0.05097, 0.4291, 0.3697, 0.4023, 0.4023, 0.4023, 0.4023, 0.4291, 0.3697, 0.25, 0.4654, 0.208, 0.4613, 0.208, 0.4613, 0.25, 0.4654, 0.25, 0.4556, 0.2901, 0.4517, 0.292, 0.4613, 0.25, 0.4654, 0.2901, 0.4517, 0.3287, 0.44, 0.3324, 0.449, 0.292, 0.4613, 0.3287, 0.44, 0.3642, 0.421, 0.3697, 0.4291, 0.3324, 0.449, 0.3642, 0.421, 0.3954, 0.3954, 0.4023, 0.4023, 0.3697, 0.4291, 0.3954, 0.3954, 0.421, 0.3642, 0.4291, 0.3697, 0.4023, 0.4023, 0.421, 0.3642, 0.44, 0.3287, 0.449, 0.3324, 0.4291, 0.3697, 0.44, 0.3287, 0.4517, 0.2901, 0.4613, 0.292, 0.449, 0.3324, 0.4517, 0.2901, 0.4556, 0.25, 0.4654, 0.25, 0.4613, 0.292, 0.4556, 0.25, 0.4517, 0.2099, 0.4613, 0.208, 0.4654, 0.25, 0.4517, 0.2099, 0.44, 0.1713, 0.449, 0.1676, 0.4613, 0.208, 0.44, 0.1713, 0.421, 0.1358, 0.4291, 0.1303, 0.449, 0.1676, 0.421, 0.1358, 0.3954, 0.1046, 0.4023, 0.09767, 0.4291, 0.1303, 0.3954, 0.1046, 0.3642, 0.07905, 0.3697, 0.07088, 0.4023, 0.09767, 0.3642, 0.07905, 0.3287, 0.06005, 0.3324, 0.05097, 0.3697, 0.07088, 0.3287, 0.06005, 0.2901, 0.04835, 0.292, 0.03871, 0.3324, 0.05097, 0.2901, 0.04835, 0.25, 0.0444, 0.25, 0.03457, 0.292, 0.03871, 0.25, 0.0444, 0.2099, 0.04835, 0.208, 0.03871, 0.25, 0.03457, 0.2099, 0.04835, 0.1713, 0.06005, 0.1676, 0.05097, 0.208, 0.03871, 0.1713, 0.06005, 0.1358, 0.07905, 0.1303, 0.07088, 0.1676, 0.05097, 0.1358, 0.07905, 0.1046, 0.1046, 0.09767, 0.09767, 0.1303, 0.07088, 0.1046, 0.1046, 0.07905, 0.1358, 0.07088, 0.1303, 0.09767, 0.09767, 0.07905, 0.1358, 0.06005, 0.1713, 0.05097, 0.1676, 0.07088, 0.1303, 0.06005, 0.1713, 0.04835, 0.2099, 0.03871, 0.208, 0.05097, 0.1676, 0.04835, 0.2099, 0.0444, 0.25, 0.03457, 0.25, 0.03871, 0.208, 0.0444, 0.25, 0.04835, 0.2901, 0.03871, 0.292, 0.03457, 0.25, 0.04835, 0.2901, 0.06005, 0.3287, 0.05097, 0.3324, 0.03871, 0.292, 0.06005, 0.3287, 0.07905, 0.3642, 0.07088, 0.3697, 0.05097, 0.3324, 0.07905, 0.3642, 0.1046, 0.3954, 0.09767, 0.4023, 0.07088, 0.3697, 0.1046, 0.3954, 0.1358, 0.421, 0.1303, 0.4291, 0.09767, 0.4023, 0.1358, 0.421, 0.1713, 0.44, 0.1676, 0.449, 0.1303, 0.4291, 0.1713, 0.44, 0.2099, 0.4517, 0.208, 0.4613, 0.1676, 0.449, 0.2099, 0.4517, 0.25, 0.4556, 0.25, 0.4654, 0.208, 0.4613, 0.2929, 0.0948, 0.3287, 0.06005, 0.3642, 0.07905, 0.3954, 0.1046, 0.421, 0.1358, 0.44, 0.1713, 0.4517, 0.2099, 0.4556, 0.25, 0.4517, 0.2901, 0.44, 0.3287, 0.421, 0.3642, 0.3954, 0.3954, 0.3642, 0.421, 0.3287, 0.44, 0.2901, 0.4517, 0.25, 0.4556, 0.2099, 0.4517, 0.1713, 0.44, 0.1358, 0.421, 0.1046, 0.3954, 0.07905, 0.3642, 0.06005, 0.3287, 0.04835, 0.2901, 0.0444, 0.25, 0.04835, 0.2099, 0.06005, 0.1713, 0.07905, 0.1358, 0.1046, 0.1046, 0.1358, 0.07905, 0.1713, 0.06005, 0.2068, 0.09518, 0.1975, 0.1045, 0.1915, 0.1158, 0.1894, 0.1279, 0.1915, 0.14, 0.1975, 0.1513, 0.2071, 0.161, 0.2197, 0.1684, 0.2343, 0.1731, 0.25, 0.1747, 0.2657, 0.1731, 0.2803, 0.1684, 0.2929, 0.161, 0.3025, 0.1513, 0.3085, 0.14, 0.3106, 0.1279, 0.3085, 0.1158, 0.3025, 0.1045, 0.2071, 0.0948, 0.2068, 0.09518, 0.1713, 0.06005, 0.2099, 0.04835, 0.25, 0.0444, 0.2901, 0.04835, 0.3287, 0.06005, 0.2929, 0.0948, 0.2803, 0.08736, 0.2657, 0.08269, 0.25, 0.08109, 0.2343, 0.08269, 0.2197, 0.08736, 0.1046, 0.1046, 0.1358, 0.07905, 0.1358, 0.07905, 0.1046, 0.1046, 0.4517, 0.2901, 0.44, 0.3287, 0.44, 0.3287, 0.4517, 0.2901, 0.07905, 0.1358, 0.1046, 0.1046, 0.1046, 0.1046, 0.07905, 0.1358, 0.4556, 0.25, 0.4517, 0.2901, 0.4517, 0.2901, 0.4556, 0.25, 0.06005, 0.1713, 0.07905, 0.1358, 0.07905, 0.1358, 0.06005, 0.1713, 0.4517, 0.2099, 0.4556, 0.25, 0.4556, 0.25, 0.4517, 0.2099, 0.04835, 0.2099, 0.06005, 0.1713, 0.06005, 0.1713, 0.04835, 0.2099, 0.44, 0.1713, 0.4517, 0.2099, 0.4517, 0.2099, 0.44, 0.1713, 0.0444, 0.25, 0.04835, 0.2099, 0.04835, 0.2099, 0.0444, 0.25, 0.421, 0.1358, 0.44, 0.1713, 0.44, 0.1713, 0.421, 0.1358, 0.04835, 0.2901, 0.0444, 0.25, 0.0444, 0.25, 0.04835, 0.2901, 0.3954, 0.1046, 0.421, 0.1358, 0.421, 0.1358, 0.3954, 0.1046, 0.06005, 0.3287, 0.04835, 0.2901, 0.04835, 0.2901, 0.06005, 0.3287, 0.3642, 0.07905, 0.3954, 0.1046, 0.3954, 0.1046, 0.3642, 0.07905, 0.07905, 0.3642, 0.06005, 0.3287, 0.06005, 0.3287, 0.07905, 0.3642, 0.3287, 0.06005, 0.3642, 0.07905, 0.3642, 0.07905, 0.3287, 0.06005, 0.2901, 0.4517, 0.25, 0.4556, 0.25, 0.4556, 0.2901, 0.4517, 0.1046, 0.3954, 0.07905, 0.3642, 0.07905, 0.3642, 0.1046, 0.3954, 0.2901, 0.04835, 0.3287, 0.06005, 0.3287, 0.06005, 0.2901, 0.04835, 0.3287, 0.44, 0.2901, 0.4517, 0.2901, 0.4517, 0.3287, 0.44, 0.1358, 0.421, 0.1046, 0.3954, 0.1046, 0.3954, 0.1358, 0.421, 0.25, 0.0444, 0.2901, 0.04835, 0.2901, 0.04835, 0.25, 0.0444, 0.3642, 0.421, 0.3287, 0.44, 0.3287, 0.44, 0.3642, 0.421, 0.1713, 0.44, 0.1358, 0.421, 0.1358, 0.421, 0.1713, 0.44, 0.2099, 0.04835, 0.25, 0.0444, 0.25, 0.0444, 0.2099, 0.04835, 0.3954, 0.3954, 0.3642, 0.421, 0.3642, 0.421, 0.3954, 0.3954, 0.2099, 0.4517, 0.1713, 0.44, 0.1713, 0.44, 0.2099, 0.4517, 0.1713, 0.06005, 0.2099, 0.04835, 0.2099, 0.04835, 0.1713, 0.06005, 0.421, 0.3642, 0.3954, 0.3954, 0.3954, 0.3954, 0.421, 0.3642, 0.25, 0.4556, 0.2099, 0.4517, 0.2099, 0.4517, 0.25, 0.4556, 0.1358, 0.07905, 0.1713, 0.06005, 0.1713, 0.06005, 0.1358, 0.07905, 0.9688, 0.6813, 1.0, 0.6813, 1.0, 0.6891, 0.9688, 0.6891, 0.9375, 0.6813, 0.9688, 0.6813, 0.9688, 0.6891, 0.9375, 0.6891, 0.9062, 0.6813, 0.9375, 0.6813, 0.9375, 0.6891, 0.9062, 0.6891, 0.875, 0.6813, 0.9062, 0.6813, 0.9062, 0.6891, 0.875, 0.6891, 0.8438, 0.6813, 0.875, 0.6813, 0.875, 0.6891, 0.8438, 0.6891, 0.8125, 0.6813, 0.8438, 0.6813, 0.8438, 0.6891, 0.8125, 0.6891, 0.7813, 0.6813, 0.8125, 0.6813, 0.8125, 0.6891, 0.7813, 0.6891, 0.75, 0.6813, 0.7813, 0.6813, 0.7813, 0.6891, 0.75, 0.6891, 0.7187, 0.6813, 0.75, 0.6813, 0.75, 0.6891, 0.7188, 0.6891, 0.6875, 0.6813, 0.7187, 0.6813, 0.7188, 0.6891, 0.6875, 0.6891, 0.6562, 0.6813, 0.6875, 0.6813, 0.6875, 0.6891, 0.6562, 0.6891, 0.625, 0.6813, 0.6562, 0.6813, 0.6562, 0.6891, 0.625, 0.6891, 0.5938, 0.6813, 0.625, 0.6813, 0.625, 0.6891, 0.5938, 0.6891, 0.5625, 0.6813, 0.5938, 0.6813, 0.5938, 0.6891, 0.5625, 0.6891, 0.5312, 0.6813, 0.5625, 0.6813, 0.5625, 0.6891, 0.5312, 0.6891, 0.5, 0.6813, 0.5312, 0.6813, 0.5312, 0.6891, 0.5, 0.6891, 0.4688, 0.6813, 0.5, 0.6813, 0.5, 0.6891, 0.4688, 0.6891, 0.4375, 0.6813, 0.4688, 0.6813, 0.4688, 0.6891, 0.4375, 0.6891, 0.4062, 0.6813, 0.4375, 0.6813, 0.4375, 0.6891, 0.4062, 0.6891, 0.375, 0.6813, 0.4062, 0.6813, 0.4062, 0.6891, 0.375, 0.6891, 0.3437, 0.6813, 0.375, 0.6813, 0.375, 0.6891, 0.3438, 0.6891, 0.3125, 0.6813, 0.3437, 0.6813, 0.3438, 0.6891, 0.3125, 0.6891, 0.2812, 0.6813, 0.3125, 0.6813, 0.3125, 0.6891, 0.2812, 0.6891, 0.25, 0.6813, 0.2812, 0.6813, 0.2812, 0.6891, 0.25, 0.6891, 0.2188, 0.6813, 0.25, 0.6813, 0.25, 0.6891, 0.2188, 0.6891, 0.1875, 0.6813, 0.2188, 0.6813, 0.2188, 0.6891, 0.1875, 0.6891, 0.1562, 0.6813, 0.1875, 0.6813, 0.1875, 0.6891, 0.1562, 0.6891, 0.125, 0.6813, 0.1562, 0.6813, 0.1562, 0.6891, 0.125, 0.6891, 0.09375, 0.6813, 0.125, 0.6813, 0.125, 0.6891, 0.09375, 0.6891, 0.0625, 0.6813, 0.09375, 0.6813, 0.09375, 0.6891, 0.0625, 0.6891, 0.03125, 0.6813, 0.0625, 0.6813, 0.0625, 0.6891, 0.03125, 0.6891, 0.0, 0.6813, 0.03125, 0.6813, 0.03125, 0.6891, 0.0, 0.6891, 0.9688, 0.6891, 1.0, 0.6891, 1.0, 0.6891, 0.9688, 0.6891, 1.0, 0.1673, 0.9688, 0.1673, 0.9688, 0.1539, 1.0, 0.1539, 0.9688, 0.1673, 0.9375, 0.1673, 0.9375, 0.1539, 0.9688, 0.1539, 0.9375, 0.1673, 0.9062, 0.1673, 0.9062, 0.1539, 0.9375, 0.1539, 0.9062, 0.1673, 0.875, 0.1673, 0.875, 0.1539, 0.9062, 0.1539, 0.875, 0.1673, 0.8438, 0.1673, 0.8438, 0.1539, 0.875, 0.1539, 0.8438, 0.1673, 0.8125, 0.1673, 0.8125, 0.1539, 0.8438, 0.1539, 0.8125, 0.1673, 0.7813, 0.1673, 0.7813, 0.1539, 0.8125, 0.1539, 0.7813, 0.1673, 0.75, 0.1673, 0.75, 0.1539, 0.7813, 0.1539, 0.75, 0.1673, 0.7188, 0.1673, 0.7188, 0.1539, 0.75, 0.1539, 0.7188, 0.1673, 0.6875, 0.1673, 0.6875, 0.1539, 0.7188, 0.1539, 0.6875, 0.1673, 0.6562, 0.1673, 0.6562, 0.1539, 0.6875, 0.1539, 0.6562, 0.1673, 0.625, 0.1673, 0.625, 0.1539, 0.6562, 0.1539, 0.625, 0.1673, 0.5938, 0.1673, 0.5938, 0.1539, 0.625, 0.1539, 0.5938, 0.1673, 0.5625, 0.1673, 0.5625, 0.1539, 0.5938, 0.1539, 0.5625, 0.1673, 0.5312, 0.1673, 0.5312, 0.1539, 0.5625, 0.1539, 0.5312, 0.1673, 0.5, 0.1673, 0.5, 0.1539, 0.5312, 0.1539, 0.5, 0.1673, 0.4688, 0.1673, 0.4688, 0.1539, 0.5, 0.1539, 0.4688, 0.1673, 0.4375, 0.1673, 0.4375, 0.1539, 0.4688, 0.1539, 0.4375, 0.1673, 0.4062, 0.1673, 0.4062, 0.1539, 0.4375, 0.1539, 0.4062, 0.1673, 0.375, 0.1673, 0.375, 0.1539, 0.4062, 0.1539, 0.375, 0.1673, 0.3438, 0.1673, 0.3438, 0.1539, 0.375, 0.1539, 0.3438, 0.1673, 0.3125, 0.1673, 0.3125, 0.1539, 0.3438, 0.1539, 0.3125, 0.1673, 0.2812, 0.1673, 0.2812, 0.1539, 0.3125, 0.1539, 0.2812, 0.1673, 0.25, 0.1673, 0.25, 0.1539, 0.2812, 0.1539, 0.25, 0.1673, 0.2188, 0.1673, 0.2188, 0.1539, 0.25, 0.1539, 0.2188, 0.1673, 0.1875, 0.1673, 0.1875, 0.1539, 0.2188, 0.1539, 0.1875, 0.1673, 0.1562, 0.1673, 0.1562, 0.1539, 0.1875, 0.1539, 0.1562, 0.1673, 0.125, 0.1673, 0.125, 0.1539, 0.1562, 0.1539, 0.125, 0.1673, 0.09375, 0.1673, 0.09375, 0.1539, 0.125, 0.1539, 0.09375, 0.1673, 0.0625, 0.1673, 0.0625, 0.1539, 0.09375, 0.1539, 0.0625, 0.1673, 0.03125, 0.1673, 0.03125, 0.1539, 0.0625, 0.1539, 0.03125, 0.1673, 0.0, 0.1673, 0.0, 0.1539, 0.03125, 0.1539, 1.0, 0.1673, 1.0, 0.6813, 0.9688, 0.6813, 0.9688, 0.1673, 1.0, 0.5193, 1.0, 0.5, 0.9583, 0.5, 0.9583, 0.5193, 0.9583, 0.5193, 0.9583, 0.5, 0.9167, 0.5, 0.9167, 0.5193, 0.9167, 0.5193, 0.9167, 0.5, 0.875, 0.5, 0.875, 0.5193, 0.875, 0.5, 0.8333, 0.5, 0.8333, 0.5193, 0.875, 0.5193, 0.8333, 0.5, 0.7917, 0.5, 0.7917, 0.5193, 0.8333, 0.5193, 0.7917, 0.5, 0.75, 0.5, 0.75, 0.5193, 0.7917, 0.5193, 0.75, 0.5, 0.7083, 0.5, 0.7083, 0.5193, 0.75, 0.5193, 0.7083, 0.5, 0.6667, 0.5, 0.6667, 0.5193, 0.7083, 0.5193, 0.6667, 0.5, 0.625, 0.5, 0.625, 0.5193, 0.6667, 0.5193, 0.625, 0.5, 0.5833, 0.5, 0.5833, 0.5193, 0.625, 0.5193, 0.5833, 0.5, 0.5417, 0.5, 0.5417, 0.5193, 0.5833, 0.5193, 0.5417, 0.5, 0.5, 0.5, 0.5, 0.5193, 0.5417, 0.5193, 0.5, 0.5, 0.4583, 0.5, 0.4583, 0.5193, 0.5, 0.5193, 0.4583, 0.5, 0.4167, 0.5, 0.4167, 0.5193, 0.4583, 0.5193, 0.4167, 0.5, 0.375, 0.5, 0.375, 0.5193, 0.4167, 0.5193, 0.375, 0.5193, 0.375, 0.5, 0.3333, 0.5, 0.3333, 0.5193, 0.3734, 0.5193, 0.3333, 0.5193, 0.3333, 0.5, 0.2917, 0.5, 0.2917, 0.5193, 0.2917, 0.5193, 0.2917, 0.5, 0.25, 0.5, 0.25, 0.5193, 0.25, 0.5193, 0.25, 0.5, 0.2083, 0.5, 0.2083, 0.5193, 0.2083, 0.5193, 0.2083, 0.5, 0.1667, 0.5, 0.1667, 0.5193, 0.1667, 0.5193, 0.1667, 0.5, 0.125, 0.5, 0.125, 0.5193, 0.125, 0.5193, 0.125, 0.5, 0.08333, 0.5, 0.08333, 0.5193, 0.08333, 0.5193, 0.08333, 0.5, 0.04167, 0.5, 0.04167, 0.5193, 0.04167, 0.5193, 0.04167, 0.5, -1.863e-07, 0.5, -1.863e-07, 0.5193, 0.5182, 0.1879, 0.5422, 0.13, 0.5803, 0.08029, 0.63, 0.04215, 0.6879, 0.01818, 0.75, 0.01, 0.8121, 0.01818, 0.87, 0.04215, 0.9197, 0.08029, 0.9578, 0.13, 0.9818, 0.1879, 0.99, 0.25, 0.9818, 0.3121, 0.9578, 0.37, 0.9197, 0.4197, 0.87, 0.4578, 0.8121, 0.4818, 0.75, 0.49, 0.6879, 0.4818, 0.63, 0.4578, 0.5803, 0.4197, 0.5422, 0.37, 0.5182, 0.3121, 0.51, 0.25, 0.375, 0.806, 0.625, 0.806, 0.625, 0.944, 0.375, 0.944, 0.375, 0.556, 0.625, 0.556, 0.625, 0.694, 0.375, 0.694, 0.625, 0.4654, 0.375, 0.4654, 0.375, 0.4533, 0.625, 0.4533, 0.375, 0.05601, 0.625, 0.05601, 0.625, 0.194, 0.375, 0.194, 0.681, 0.75, 0.6596, 0.7457, 0.6414, 0.7336, 0.6293, 0.7154, 0.625, 0.694, 0.6543, 0.6825, 0.6591, 0.6957, 0.6686, 0.7077, 0.6832, 0.7179, 0.6843, 0.7183, 0.625, 0.694, 0.625, 0.556, 0.6293, 0.5346, 0.6414, 0.5164, 0.6596, 0.5043, 0.6717, 0.5019, 0.6845, 0.5023, 0.7258, 0.5, 0.7742, 0.5, 0.8155, 0.5023, 0.8283, 0.5019, 0.8404, 0.5043, 0.8586, 0.5164, 0.8707, 0.5346, 0.875, 0.556, 0.875, 0.694, 0.8707, 0.7154, 0.8586, 0.7336, 0.8404, 0.7457, 0.819, 0.75, 0.681, 0.75, 0.6843, 0.7183, 0.7026, 0.7256, 0.7254, 0.7304, 0.75, 0.732, 0.7746, 0.7304, 0.7974, 0.7256, 0.8168, 0.7179, 0.8314, 0.7077, 0.8409, 0.6957, 0.8457, 0.6825, 0.8453, 0.669, 0.8398, 0.656, 0.8293, 0.6443, 0.8142, 0.6346, 0.7953, 0.6275, 0.7735, 0.6233, 0.75, 0.6219, 0.7265, 0.6233, 0.7047, 0.6275, 0.6858, 0.6346, 0.6707, 0.6443, 0.6602, 0.656, 0.6547, 0.669, 0.6543, 0.6825, 0.375, 0.944, 0.625, 0.944, 0.625, 0.9654, 0.375, 0.9654, 0.375, 0.9654, 0.625, 0.9654, 0.625, 1.0, 0.375, 1.0, 0.375, 0.0, 0.625, 0.0, 0.625, 0.03457, 0.375, 0.03457, 0.375, 0.03457, 0.625, 0.03457, 0.625, 0.05601, 0.375, 0.05601, 0.1832, 0.7179, 0.2016, 0.7252, 0.181, 0.75, 0.1596, 0.7457, 0.1414, 0.7336, 0.1293, 0.7154, 0.125, 0.694, 0.1543, 0.6825, 0.1591, 0.6957, 0.1686, 0.7077, 0.125, 0.694, 0.125, 0.556, 0.1293, 0.5346, 0.1414, 0.5164, 0.1596, 0.5043, 0.1717, 0.5019, 0.1845, 0.5023, 0.2258, 0.5, 0.2742, 0.5, 0.3155, 0.5023, 0.3283, 0.5019, 0.3404, 0.5043, 0.3586, 0.5164, 0.3707, 0.5346, 0.375, 0.556, 0.375, 0.694, 0.3707, 0.7154, 0.3586, 0.7336, 0.3404, 0.7457, 0.319, 0.75, 0.181, 0.75, 0.2016, 0.7252, 0.2026, 0.7256, 0.2254, 0.7304, 0.25, 0.732, 0.2746, 0.7304, 0.2974, 0.7256, 0.3168, 0.7179, 0.3314, 0.7077, 0.3409, 0.6957, 0.3457, 0.6825, 0.3453, 0.669, 0.3398, 0.656, 0.3293, 0.6443, 0.3142, 0.6346, 0.2953, 0.6275, 0.2735, 0.6233, 0.25, 0.6219, 0.2265, 0.6233, 0.2047, 0.6275, 0.1858, 0.6346, 0.1707, 0.6443, 0.1602, 0.656, 0.1547, 0.669, 0.1543, 0.6825, 0.625, 0.2846, 0.375, 0.2846, 0.375, 0.25, 0.625, 0.25, 0.625, 0.25, 0.375, 0.25, 0.375, 0.2154, 0.625, 0.2154, 0.625, 0.2154, 0.375, 0.2154, 0.375, 0.194, 0.625, 0.194, 0.625, 0.556, 0.375, 0.556, 0.375, 0.5346, 0.625, 0.5346, 0.625, 0.5346, 0.375, 0.5346, 0.375, 0.5, 0.625, 0.5, 0.625, 0.5, 0.375, 0.5, 0.375, 0.4654, 0.625, 0.4654, 0.625, 0.806, 0.375, 0.806, 0.375, 0.7846, 0.625, 0.7846, 0.625, 0.7846, 0.375, 0.7846, 0.375, 0.75, 0.625, 0.75, 0.625, 0.75, 0.375, 0.75, 0.375, 0.7154, 0.625, 0.7154, 0.625, 0.7154, 0.375, 0.7154, 0.375, 0.694, 0.625, 0.694, 0.375, 0.3508, 0.625, 0.3508, 0.625, 0.3992, 0.375, 0.3992, 0.625, 0.3508, 0.375, 0.3508, 0.375, 0.306, 0.625, 0.306, 0.625, 0.306, 0.375, 0.306, 0.375, 0.2967, 0.625, 0.2967, 0.375, 0.3992, 0.625, 0.3992, 0.625, 0.444, 0.375, 0.444, 0.375, 0.444, 0.625, 0.444, 0.625, 0.4533, 0.375, 0.4533, 0.625, 0.2967, 0.375, 0.2967, 0.375, 0.2846, 0.625, 0.2846, 0.9615, 0.5262, 0.9615, 0.5284, 1.0, 0.5284, 1.0, 0.5262, 0.9231, 0.5262, 0.9231, 0.5284, 0.9615, 0.5284, 0.9615, 0.5262, 0.8846, 0.5262, 0.8846, 0.5284, 0.9231, 0.5284, 0.9231, 0.5262, 0.8462, 0.5262, 0.8462, 0.5284, 0.8846, 0.5284, 0.8846, 0.5262, 0.8077, 0.5284, 0.8462, 0.5284, 0.8462, 0.5262, 0.8077, 0.5262, 0.7692, 0.5284, 0.8077, 0.5284, 0.8077, 0.5262, 0.7692, 0.5262, 0.7308, 0.5284, 0.7692, 0.5284, 0.7692, 0.5262, 0.7308, 0.5262, 0.6923, 0.5284, 0.7308, 0.5284, 0.7308, 0.5262, 0.6923, 0.5262, 0.6538, 0.5284, 0.6923, 0.5284, 0.6923, 0.5262, 0.6538, 0.5262, 0.6154, 0.5284, 0.6538, 0.5284, 0.6538, 0.5262, 0.6154, 0.5262, 0.5769, 0.5284, 0.6132, 0.5284, 0.6154, 0.5284, 0.6154, 0.5262, 0.5769, 0.5262, 0.5385, 0.5284, 0.5769, 0.5284, 0.5769, 0.5262, 0.5385, 0.5262, 0.5, 0.5284, 0.5385, 0.5284, 0.5385, 0.5262, 0.5, 0.5262, 0.4615, 0.5284, 0.5, 0.5284, 0.5, 0.5262, 0.4615, 0.5262, 0.4231, 0.5284, 0.4615, 0.5284, 0.4615, 0.5262, 0.4231, 0.5262, 0.3846, 0.5284, 0.4231, 0.5284, 0.4231, 0.5262, 0.4211, 0.5262, 0.3846, 0.5262, 0.3462, 0.5284, 0.3846, 0.5284, 0.3846, 0.5262, 0.3462, 0.5262, 0.3077, 0.5262, 0.3077, 0.5284, 0.3462, 0.5284, 0.3462, 0.5262, 0.2692, 0.5262, 0.2692, 0.5284, 0.3077, 0.5284, 0.3077, 0.5262, 0.2308, 0.5262, 0.2308, 0.5284, 0.2692, 0.5284, 0.2692, 0.5262, 0.1923, 0.5262, 0.1923, 0.5284, 0.2308, 0.5284, 0.2308, 0.5262, 0.1538, 0.5262, 0.1538, 0.5284, 0.1923, 0.5284, 0.1923, 0.5262, 0.1154, 0.5262, 0.1154, 0.5284, 0.1538, 0.5284, 0.1538, 0.5262, 0.07692, 0.5262, 0.07692, 0.5284, 0.1154, 0.5284, 0.1154, 0.5262, 0.03846, 0.5262, 0.03846, 0.5284, 0.07692, 0.5284, 0.07692, 0.5262, -3.055e-07, 0.5262, -3.055e-07, 0.5284, 0.03846, 0.5284, 0.03846, 0.5262])
me_cylinder.materials.append(mat_material_001)
me_cylinder.materials.append(mat_material_002)
me_cylinder.materials.append(None)
me_cylinder.update()

# ---- objects
ob_puszkowe = bpy.data.objects.new('puszkowe', me_cylinder)

# ---- transforms, parenting, visibility, modifiers, constraints
ob_puszkowe.location = (0.0, 0.0, 0.0)
ob_puszkowe.scale = (0.03624, 0.03624, 0.06568)
_m = ob_puszkowe.modifiers.new('Auto Smooth', 'NODES')
_m.node_group = ng_auto_smooth
_gi = [s.identifier for s in ng_auto_smooth.interface.items_tree if s.item_type == 'SOCKET' and s.in_out == 'INPUT']
_m[_gi[1]] = 0.5236  # Angle

# ---- collection membership
col_collection.objects.link(ob_puszkowe)

# ---- scene / render settings (as saved in the file)
scene.frame_start = 1; scene.frame_end = 250; scene.frame_set(1)
scene.render.engine = 'BLENDER_EEVEE_NEXT'
scene.cycles.sampling_pattern = 'TABULATED_SOBOL'
scene.cycles.use_light_tree = False
scene.view_settings.view_transform = 'Filmic'
bpy.context.view_layer.update()

# ---- added for rendering (the .blend has no active camera and no usable light): camera, sun
cam_auto = bpy.data.cameras.new('AutoCamera')
cam_auto.lens = 50.0
cam_auto.sensor_width = 36.0
cam_auto.clip_end = 1000.0
ob_auto_camera = bpy.data.objects.new('AutoCamera', cam_auto)
scene.collection.objects.link(ob_auto_camera)
ob_auto_camera.location = (0.185045, -0.222054, 0.149383)
ob_auto_camera.rotation_euler = (1.09748, -7.21219e-08, 0.694738)
scene.camera = ob_auto_camera
light_auto_sun = bpy.data.lights.new('AutoSun', 'SUN')
light_auto_sun.energy = 3.0
light_auto_sun.angle = 0.0523599
ob_auto_sun = bpy.data.objects.new('AutoSun', light_auto_sun)
scene.collection.objects.link(ob_auto_sun)
ob_auto_sun.rotation_euler = (0.872665, 0.174533, 0.523599)
bpy.context.view_layer.update()
